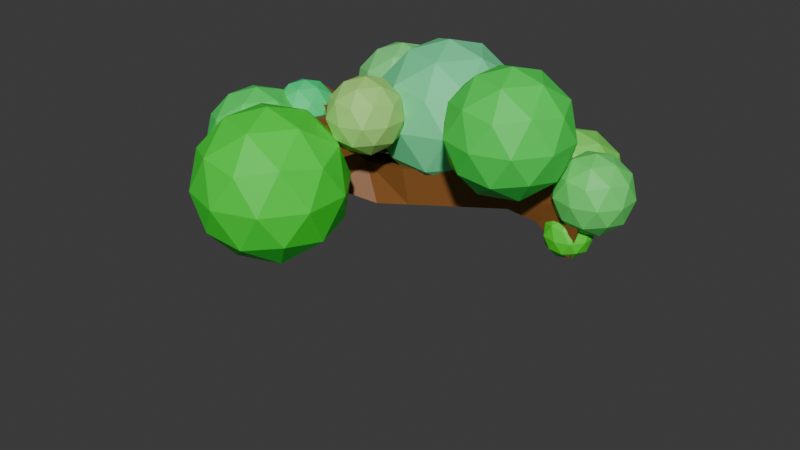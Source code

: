 # Source: polytree1.blend  (saved by Blender 4.1.24; exported with 4.5.12 LTS)
import bpy
from mathutils import Matrix  # noqa: F401  (used for matrix-valued properties, if any)

bpy.ops.wm.read_factory_settings(use_empty=True)
scene = bpy.context.scene
scene.name = 'Scene'

# ---- collections
col_collection = bpy.data.collections.new('Collection'); scene.collection.children.link(col_collection)

# ---- materials (node trees are filled in below, after node groups)
mat_material = bpy.data.materials.new('Material')
mat_material.alpha_threshold = 0.0
mat_material.use_transparent_shadow = False
mat_material.roughness = 0.5
mat_material.line_color = (0.0, 0.0, 0.0, 1.0)
mat_material_003 = bpy.data.materials.new('Material.003')
mat_material_003.use_transparent_shadow = False
mat_material_001 = bpy.data.materials.new('Material.001')
mat_material_001.use_transparent_shadow = False
mat_material_002 = bpy.data.materials.new('Material.002')
mat_material_002.use_transparent_shadow = False
mat_material_006 = bpy.data.materials.new('Material.006')
mat_material_006.use_transparent_shadow = False
mat_material_004 = bpy.data.materials.new('Material.004')
mat_material_004.use_transparent_shadow = False
mat_material_005 = bpy.data.materials.new('Material.005')
mat_material_005.use_transparent_shadow = False
mat_material_009 = bpy.data.materials.new('Material.009')
mat_material_009.use_transparent_shadow = False
mat_material_010 = bpy.data.materials.new('Material.010')
mat_material_010.use_transparent_shadow = False
mat_material_008 = bpy.data.materials.new('Material.008')
mat_material_008.use_transparent_shadow = False
mat_material_007 = bpy.data.materials.new('Material.007')
mat_material_007.use_transparent_shadow = False

# ---- material node trees
mat_material.use_nodes = True; mat_material.node_tree.nodes.clear()
_N = mat_material.node_tree.nodes; _L = mat_material.node_tree.links
n0 = _N.new('ShaderNodeOutputMaterial'); n0.name = 'Material Output'; n0.location = (300, 300)
n1 = _N.new('ShaderNodeBsdfPrincipled'); n1.name = 'Principled BSDF'; n1.location = (10, 300)
n1.inputs[0].default_value = (0.2468, 0.09294, 0.02115, 1.0)
n1.inputs[3].default_value = 1.45
_L.new(n1.outputs[0], n0.inputs[0])
n0.is_active_output = True
mat_material_003.use_nodes = True; mat_material_003.node_tree.nodes.clear()
_N = mat_material_003.node_tree.nodes; _L = mat_material_003.node_tree.links
n0 = _N.new('ShaderNodeBsdfPrincipled'); n0.name = 'Principled BSDF'; n0.location = (10, 300)
n0.inputs[0].default_value = (0.058, 0.8004, 0.1247, 1.0)
n1 = _N.new('ShaderNodeOutputMaterial'); n1.name = 'Material Output'; n1.location = (300, 300)
_L.new(n0.outputs[0], n1.inputs[0])
n1.is_active_output = True
mat_material_001.use_nodes = True; mat_material_001.node_tree.nodes.clear()
_N = mat_material_001.node_tree.nodes; _L = mat_material_001.node_tree.links
n0 = _N.new('ShaderNodeBsdfPrincipled'); n0.name = 'Principled BSDF'; n0.location = (10, 300)
n0.inputs[0].default_value = (0.03362, 0.8004, 0.03819, 1.0)
n1 = _N.new('ShaderNodeOutputMaterial'); n1.name = 'Material Output'; n1.location = (300, 300)
_L.new(n0.outputs[0], n1.inputs[0])
n1.is_active_output = True
mat_material_002.use_nodes = True; mat_material_002.node_tree.nodes.clear()
_N = mat_material_002.node_tree.nodes; _L = mat_material_002.node_tree.links
n0 = _N.new('ShaderNodeBsdfPrincipled'); n0.name = 'Principled BSDF'; n0.location = (10, 300)
n0.inputs[0].default_value = (0.3975, 0.8005, 0.1915, 1.0)
n1 = _N.new('ShaderNodeOutputMaterial'); n1.name = 'Material Output'; n1.location = (300, 300)
_L.new(n0.outputs[0], n1.inputs[0])
n1.is_active_output = True
mat_material_006.use_nodes = True; mat_material_006.node_tree.nodes.clear()
_N = mat_material_006.node_tree.nodes; _L = mat_material_006.node_tree.links
n0 = _N.new('ShaderNodeBsdfPrincipled'); n0.name = 'Principled BSDF'; n0.location = (10, 300)
n0.inputs[0].default_value = (0.1495, 0.8003, 0.3514, 1.0)
n1 = _N.new('ShaderNodeOutputMaterial'); n1.name = 'Material Output'; n1.location = (300, 300)
_L.new(n0.outputs[0], n1.inputs[0])
n1.is_active_output = True
mat_material_004.use_nodes = True; mat_material_004.node_tree.nodes.clear()
_N = mat_material_004.node_tree.nodes; _L = mat_material_004.node_tree.links
n0 = _N.new('ShaderNodeBsdfPrincipled'); n0.name = 'Principled BSDF'; n0.location = (10, 300)
n0.inputs[0].default_value = (0.01733, 0.8004, 0.2293, 1.0)
n1 = _N.new('ShaderNodeOutputMaterial'); n1.name = 'Material Output'; n1.location = (300, 300)
_L.new(n0.outputs[0], n1.inputs[0])
n1.is_active_output = True
mat_material_005.use_nodes = True; mat_material_005.node_tree.nodes.clear()
_N = mat_material_005.node_tree.nodes; _L = mat_material_005.node_tree.links
n0 = _N.new('ShaderNodeBsdfPrincipled'); n0.name = 'Principled BSDF'; n0.location = (10, 300)
n0.inputs[0].default_value = (0.1979, 0.8006, 0.229, 1.0)
n1 = _N.new('ShaderNodeOutputMaterial'); n1.name = 'Material Output'; n1.location = (300, 300)
_L.new(n0.outputs[0], n1.inputs[0])
n1.is_active_output = True
mat_material_009.use_nodes = True; mat_material_009.node_tree.nodes.clear()
_N = mat_material_009.node_tree.nodes; _L = mat_material_009.node_tree.links
n0 = _N.new('ShaderNodeBsdfPrincipled'); n0.name = 'Principled BSDF'; n0.location = (10, 300)
n0.inputs[0].default_value = (0.2034, 0.8004, 0.109, 1.0)
n1 = _N.new('ShaderNodeOutputMaterial'); n1.name = 'Material Output'; n1.location = (300, 300)
_L.new(n0.outputs[0], n1.inputs[0])
n1.is_active_output = True
mat_material_010.use_nodes = True; mat_material_010.node_tree.nodes.clear()
_N = mat_material_010.node_tree.nodes; _L = mat_material_010.node_tree.links
n0 = _N.new('ShaderNodeBsdfPrincipled'); n0.name = 'Principled BSDF'; n0.location = (10, 300)
n0.inputs[0].default_value = (0.07784, 0.8002, 0.03319, 1.0)
n1 = _N.new('ShaderNodeOutputMaterial'); n1.name = 'Material Output'; n1.location = (300, 300)
_L.new(n0.outputs[0], n1.inputs[0])
n1.is_active_output = True
mat_material_008.use_nodes = True; mat_material_008.node_tree.nodes.clear()
_N = mat_material_008.node_tree.nodes; _L = mat_material_008.node_tree.links
n0 = _N.new('ShaderNodeBsdfPrincipled'); n0.name = 'Principled BSDF'; n0.location = (10, 300)
n0.inputs[0].default_value = (0.1346, 0.8002, 0.1534, 1.0)
n1 = _N.new('ShaderNodeOutputMaterial'); n1.name = 'Material Output'; n1.location = (300, 300)
_L.new(n0.outputs[0], n1.inputs[0])
n1.is_active_output = True
mat_material_007.use_nodes = True; mat_material_007.node_tree.nodes.clear()
_N = mat_material_007.node_tree.nodes; _L = mat_material_007.node_tree.links
n0 = _N.new('ShaderNodeBsdfPrincipled'); n0.name = 'Principled BSDF'; n0.location = (10, 300)
n0.inputs[0].default_value = (0.0487, 0.8005, 0.08411, 1.0)
n1 = _N.new('ShaderNodeOutputMaterial'); n1.name = 'Material Output'; n1.location = (300, 300)
_L.new(n0.outputs[0], n1.inputs[0])
n1.is_active_output = True

# ---- world
world_world = bpy.data.worlds.new('World'); scene.world = world_world
world_world.use_nodes = True; world_world.node_tree.nodes.clear()
_N = world_world.node_tree.nodes; _L = world_world.node_tree.links
n0 = _N.new('ShaderNodeOutputWorld'); n0.name = 'World Output'; n0.location = (300, 300)
n1 = _N.new('ShaderNodeBackground'); n1.name = 'Background'; n1.location = (10, 300)
n1.inputs[0].default_value = (0.05088, 0.05088, 0.05088, 1.0)
_L.new(n1.outputs[0], n0.inputs[0])
n0.is_active_output = True
world_world.color = (0.05088, 0.05088, 0.05088)
world_world.use_sun_shadow = False
world_world.sun_shadow_jitter_overblur = 0.0

# ---- meshes
me_cube = bpy.data.meshes.new('Cube')
me_cube.from_pydata([(0.559, 0.0, 0.0), (1.241, 1.114, 2.667), (0.7147, 1.209, 3.097), (-2.036, 0.936, 3.116), (-1.903, 0.5226, 2.66), (-0.908, 0.5179, 1.91), (-0.7185, -0.1151, 1.067), (0.559, 0.0, 0.0), (1.316, 1.125, 2.651), (0.6037, 1.696, 2.932), (1.44, 1.176, 3.027), (0.7109, 1.061, 3.45), (-2.126, 0.004132, 3.237), (-0.9514, 1.127, 3.408), (-2.315, 1.897, 3.157), (-2.89, 0.6599, 3.453), (-1.994, -0.4375, 3.27), (-1.265, 0.1182, 3.696), (-3.266, 0.1014, 3.005)], [(3, 15), (3, 14), (3, 13), (4, 12), (2, 11), (2, 10), (2, 9), (1, 8), (2, 1), (4, 2), (4, 3), (5, 4), (6, 5), (7, 6), (0, 7), (12, 16), (12, 17), (12, 18)], [])
_uv = me_cube.uv_layers.new(name='UVMap')
_uv.uv.foreach_set('vector', [])
me_cube.materials.append(mat_material)
me_cube.use_mirror_vertex_groups = False
me_cube.update()
me_icosphere = bpy.data.meshes.new('Icosphere')
me_icosphere.from_pydata([(0.0, 0.0, -0.72), (0.521, -0.3785, -0.322), (-0.199, -0.6125, -0.322), (-0.644, 0.0, -0.322), (-0.199, 0.6125, -0.322), (0.521, 0.3785, -0.322), (0.199, -0.6125, 0.322), (-0.521, -0.3785, 0.322), (-0.521, 0.3785, 0.322), (0.199, 0.6125, 0.322), (0.644, 0.0, 0.322), (0.0, 0.0, 0.72), (-0.117, -0.36, -0.6125), (0.3062, -0.2225, -0.6125), (0.1893, -0.5825, -0.3785), (0.6125, 0.0, -0.3785), (0.3062, 0.2225, -0.6125), (-0.3785, 0.0, -0.6125), (-0.4955, -0.36, -0.3785), (-0.117, 0.36, -0.6125), (-0.4955, 0.36, -0.3785), (0.1893, 0.5825, -0.3785), (0.6848, -0.2225, 0.0), (0.6848, 0.2225, 0.0), (0.0, -0.72, 0.0), (0.4232, -0.5825, 0.0), (-0.6848, -0.2225, 0.0), (-0.4232, -0.5825, 0.0), (-0.4232, 0.5825, 0.0), (-0.6848, 0.2225, 0.0), (0.4232, 0.5825, 0.0), (0.0, 0.72, 0.0), (0.4955, -0.36, 0.3785), (-0.1893, -0.5825, 0.3785), (-0.6125, 0.0, 0.3785), (-0.1893, 0.5825, 0.3785), (0.4955, 0.36, 0.3785), (0.117, -0.36, 0.6125), (0.3785, 0.0, 0.6125), (-0.3062, -0.2225, 0.6125), (-0.3062, 0.2225, 0.6125), (0.117, 0.36, 0.6125)], [], [(0, 13, 12), (1, 13, 15), (0, 12, 17), (0, 17, 19), (0, 19, 16), (1, 15, 22), (2, 14, 24), (3, 18, 26), (4, 20, 28), (5, 21, 30), (1, 22, 25), (2, 24, 27), (3, 26, 29), (4, 28, 31), (5, 30, 23), (6, 32, 37), (7, 33, 39), (8, 34, 40), (9, 35, 41), (10, 36, 38), (38, 41, 11), (38, 36, 41), (36, 9, 41), (41, 40, 11), (41, 35, 40), (35, 8, 40), (40, 39, 11), (40, 34, 39), (34, 7, 39), (39, 37, 11), (39, 33, 37), (33, 6, 37), (37, 38, 11), (37, 32, 38), (32, 10, 38), (23, 36, 10), (23, 30, 36), (30, 9, 36), (31, 35, 9), (31, 28, 35), (28, 8, 35), (29, 34, 8), (29, 26, 34), (26, 7, 34), (27, 33, 7), (27, 24, 33), (24, 6, 33), (25, 32, 6), (25, 22, 32), (22, 10, 32), (30, 31, 9), (30, 21, 31), (21, 4, 31), (28, 29, 8), (28, 20, 29), (20, 3, 29), (26, 27, 7), (26, 18, 27), (18, 2, 27), (24, 25, 6), (24, 14, 25), (14, 1, 25), (22, 23, 10), (22, 15, 23), (15, 5, 23), (16, 21, 5), (16, 19, 21), (19, 4, 21), (19, 20, 4), (19, 17, 20), (17, 3, 20), (17, 18, 3), (17, 12, 18), (12, 2, 18), (15, 16, 5), (15, 13, 16), (13, 0, 16), (12, 14, 2), (12, 13, 14), (13, 1, 14)])
_uv = me_icosphere.uv_layers.new(name='UVMap')
_uv.uv.foreach_set('vector', [0.1818, 0.0, 0.2273, 0.07873, 0.1364, 0.07873, 0.2727, 0.1575, 0.3182, 0.07873, 0.3636, 0.1575, 0.9091, 0.0, 0.9545, 0.07873, 0.8636, 0.07873, 0.7273, 0.0, 0.7727, 0.07873, 0.6818, 0.07873, 0.5455, 0.0, 0.5909, 0.07873, 0.5, 0.07873, 0.2727, 0.1575, 0.3636, 0.1575, 0.3182, 0.2362, 0.09091, 0.1575, 0.1818, 0.1575, 0.1364, 0.2362, 0.8182, 0.1575, 0.9091, 0.1575, 0.8636, 0.2362, 0.6364, 0.1575, 0.7273, 0.1575, 0.6818, 0.2362, 0.4545, 0.1575, 0.5455, 0.1575, 0.5, 0.2362, 0.2727, 0.1575, 0.3182, 0.2362, 0.2273, 0.2362, 0.09091, 0.1575, 0.1364, 0.2362, 0.04546, 0.2362, 0.8182, 0.1575, 0.8636, 0.2362, 0.7727, 0.2362, 0.6364, 0.1575, 0.6818, 0.2362, 0.5909, 0.2362, 0.4545, 0.1575, 0.5, 0.2362, 0.4091, 0.2362, 0.1818, 0.3149, 0.2727, 0.3149, 0.2273, 0.3937, 0.0, 0.3149, 0.09091, 0.3149, 0.04546, 0.3937, 0.7273, 0.3149, 0.8182, 0.3149, 0.7727, 0.3937, 0.5455, 0.3149, 0.6364, 0.3149, 0.5909, 0.3937, 0.3636, 0.3149, 0.4545, 0.3149, 0.4091, 0.3937, 0.4091, 0.3937, 0.5, 0.3937, 0.4545, 0.4724, 0.4091, 0.3937, 0.4545, 0.3149, 0.5, 0.3937, 0.4545, 0.3149, 0.5455, 0.3149, 0.5, 0.3937, 0.5909, 0.3937, 0.6818, 0.3937, 0.6364, 0.4724, 0.5909, 0.3937, 0.6364, 0.3149, 0.6818, 0.3937, 0.6364, 0.3149, 0.7273, 0.3149, 0.6818, 0.3937, 0.7727, 0.3937, 0.8636, 0.3937, 0.8182, 0.4724, 0.7727, 0.3937, 0.8182, 0.3149, 0.8636, 0.3937, 0.8182, 0.3149, 0.9091, 0.3149, 0.8636, 0.3937, 0.04546, 0.3937, 0.1364, 0.3937, 0.09091, 0.4724, 0.04546, 0.3937, 0.09091, 0.3149, 0.1364, 0.3937, 0.09091, 0.3149, 0.1818, 0.3149, 0.1364, 0.3937, 0.2273, 0.3937, 0.3182, 0.3937, 0.2727, 0.4724, 0.2273, 0.3937, 0.2727, 0.3149, 0.3182, 0.3937, 0.2727, 0.3149, 0.3636, 0.3149, 0.3182, 0.3937, 0.4091, 0.2362, 0.4545, 0.3149, 0.3636, 0.3149, 0.4091, 0.2362, 0.5, 0.2362, 0.4545, 0.3149, 0.5, 0.2362, 0.5455, 0.3149, 0.4545, 0.3149, 0.5909, 0.2362, 0.6364, 0.3149, 0.5455, 0.3149, 0.5909, 0.2362, 0.6818, 0.2362, 0.6364, 0.3149, 0.6818, 0.2362, 0.7273, 0.3149, 0.6364, 0.3149, 0.7727, 0.2362, 0.8182, 0.3149, 0.7273, 0.3149, 0.7727, 0.2362, 0.8636, 0.2362, 0.8182, 0.3149, 0.8636, 0.2362, 0.9091, 0.3149, 0.8182, 0.3149, 0.04546, 0.2362, 0.09091, 0.3149, 0.0, 0.3149, 0.04546, 0.2362, 0.1364, 0.2362, 0.09091, 0.3149, 0.1364, 0.2362, 0.1818, 0.3149, 0.09091, 0.3149, 0.2273, 0.2362, 0.2727, 0.3149, 0.1818, 0.3149, 0.2273, 0.2362, 0.3182, 0.2362, 0.2727, 0.3149, 0.3182, 0.2362, 0.3636, 0.3149, 0.2727, 0.3149, 0.5, 0.2362, 0.5909, 0.2362, 0.5455, 0.3149, 0.5, 0.2362, 0.5455, 0.1575, 0.5909, 0.2362, 0.5455, 0.1575, 0.6364, 0.1575, 0.5909, 0.2362, 0.6818, 0.2362, 0.7727, 0.2362, 0.7273, 0.3149, 0.6818, 0.2362, 0.7273, 0.1575, 0.7727, 0.2362, 0.7273, 0.1575, 0.8182, 0.1575, 0.7727, 0.2362, 0.8636, 0.2362, 0.9545, 0.2362, 0.9091, 0.3149, 0.8636, 0.2362, 0.9091, 0.1575, 0.9545, 0.2362, 0.9091, 0.1575, 1.0, 0.1575, 0.9545, 0.2362, 0.1364, 0.2362, 0.2273, 0.2362, 0.1818, 0.3149, 0.1364, 0.2362, 0.1818, 0.1575, 0.2273, 0.2362, 0.1818, 0.1575, 0.2727, 0.1575, 0.2273, 0.2362, 0.3182, 0.2362, 0.4091, 0.2362, 0.3636, 0.3149, 0.3182, 0.2362, 0.3636, 0.1575, 0.4091, 0.2362, 0.3636, 0.1575, 0.4545, 0.1575, 0.4091, 0.2362, 0.5, 0.07873, 0.5455, 0.1575, 0.4545, 0.1575, 0.5, 0.07873, 0.5909, 0.07873, 0.5455, 0.1575, 0.5909, 0.07873, 0.6364, 0.1575, 0.5455, 0.1575, 0.6818, 0.07873, 0.7273, 0.1575, 0.6364, 0.1575, 0.6818, 0.07873, 0.7727, 0.07873, 0.7273, 0.1575, 0.7727, 0.07873, 0.8182, 0.1575, 0.7273, 0.1575, 0.8636, 0.07873, 0.9091, 0.1575, 0.8182, 0.1575, 0.8636, 0.07873, 0.9545, 0.07873, 0.9091, 0.1575, 0.9545, 0.07873, 1.0, 0.1575, 0.9091, 0.1575, 0.3636, 0.1575, 0.4091, 0.07873, 0.4545, 0.1575, 0.3636, 0.1575, 0.3182, 0.07873, 0.4091, 0.07873, 0.3182, 0.07873, 0.3636, 0.0, 0.4091, 0.07873, 0.1364, 0.07873, 0.1818, 0.1575, 0.09091, 0.1575, 0.1364, 0.07873, 0.2273, 0.07873, 0.1818, 0.1575, 0.2273, 0.07873, 0.2727, 0.1575, 0.1818, 0.1575])
me_icosphere.materials.append(mat_material_003)
me_icosphere.update()
me_icosphere_001 = bpy.data.meshes.new('Icosphere.001')
me_icosphere_001.from_pydata([(0.0, 0.0, -0.72), (0.521, -0.3785, -0.322), (-0.199, -0.6125, -0.322), (-0.644, 0.0, -0.322), (-0.199, 0.6125, -0.322), (0.521, 0.3785, -0.322), (0.199, -0.6125, 0.322), (-0.521, -0.3785, 0.322), (-0.521, 0.3785, 0.322), (0.199, 0.6125, 0.322), (0.644, 0.0, 0.322), (0.0, 0.0, 0.72), (-0.117, -0.36, -0.6125), (0.3062, -0.2225, -0.6125), (0.1893, -0.5825, -0.3785), (0.6125, 0.0, -0.3785), (0.3062, 0.2225, -0.6125), (-0.3785, 0.0, -0.6125), (-0.4955, -0.36, -0.3785), (-0.117, 0.36, -0.6125), (-0.4955, 0.36, -0.3785), (0.1893, 0.5825, -0.3785), (0.6848, -0.2225, 0.0), (0.6848, 0.2225, 0.0), (0.0, -0.72, 0.0), (0.4232, -0.5825, 0.0), (-0.6848, -0.2225, 0.0), (-0.4232, -0.5825, 0.0), (-0.4232, 0.5825, 0.0), (-0.6848, 0.2225, 0.0), (0.4232, 0.5825, 0.0), (0.0, 0.72, 0.0), (0.4955, -0.36, 0.3785), (-0.1893, -0.5825, 0.3785), (-0.6125, 0.0, 0.3785), (-0.1893, 0.5825, 0.3785), (0.4955, 0.36, 0.3785), (0.117, -0.36, 0.6125), (0.3785, 0.0, 0.6125), (-0.3062, -0.2225, 0.6125), (-0.3062, 0.2225, 0.6125), (0.117, 0.36, 0.6125)], [], [(0, 13, 12), (1, 13, 15), (0, 12, 17), (0, 17, 19), (0, 19, 16), (1, 15, 22), (2, 14, 24), (3, 18, 26), (4, 20, 28), (5, 21, 30), (1, 22, 25), (2, 24, 27), (3, 26, 29), (4, 28, 31), (5, 30, 23), (6, 32, 37), (7, 33, 39), (8, 34, 40), (9, 35, 41), (10, 36, 38), (38, 41, 11), (38, 36, 41), (36, 9, 41), (41, 40, 11), (41, 35, 40), (35, 8, 40), (40, 39, 11), (40, 34, 39), (34, 7, 39), (39, 37, 11), (39, 33, 37), (33, 6, 37), (37, 38, 11), (37, 32, 38), (32, 10, 38), (23, 36, 10), (23, 30, 36), (30, 9, 36), (31, 35, 9), (31, 28, 35), (28, 8, 35), (29, 34, 8), (29, 26, 34), (26, 7, 34), (27, 33, 7), (27, 24, 33), (24, 6, 33), (25, 32, 6), (25, 22, 32), (22, 10, 32), (30, 31, 9), (30, 21, 31), (21, 4, 31), (28, 29, 8), (28, 20, 29), (20, 3, 29), (26, 27, 7), (26, 18, 27), (18, 2, 27), (24, 25, 6), (24, 14, 25), (14, 1, 25), (22, 23, 10), (22, 15, 23), (15, 5, 23), (16, 21, 5), (16, 19, 21), (19, 4, 21), (19, 20, 4), (19, 17, 20), (17, 3, 20), (17, 18, 3), (17, 12, 18), (12, 2, 18), (15, 16, 5), (15, 13, 16), (13, 0, 16), (12, 14, 2), (12, 13, 14), (13, 1, 14)])
_uv = me_icosphere_001.uv_layers.new(name='UVMap')
_uv.uv.foreach_set('vector', [0.1818, 0.0, 0.2273, 0.07873, 0.1364, 0.07873, 0.2727, 0.1575, 0.3182, 0.07873, 0.3636, 0.1575, 0.9091, 0.0, 0.9545, 0.07873, 0.8636, 0.07873, 0.7273, 0.0, 0.7727, 0.07873, 0.6818, 0.07873, 0.5455, 0.0, 0.5909, 0.07873, 0.5, 0.07873, 0.2727, 0.1575, 0.3636, 0.1575, 0.3182, 0.2362, 0.09091, 0.1575, 0.1818, 0.1575, 0.1364, 0.2362, 0.8182, 0.1575, 0.9091, 0.1575, 0.8636, 0.2362, 0.6364, 0.1575, 0.7273, 0.1575, 0.6818, 0.2362, 0.4545, 0.1575, 0.5455, 0.1575, 0.5, 0.2362, 0.2727, 0.1575, 0.3182, 0.2362, 0.2273, 0.2362, 0.09091, 0.1575, 0.1364, 0.2362, 0.04546, 0.2362, 0.8182, 0.1575, 0.8636, 0.2362, 0.7727, 0.2362, 0.6364, 0.1575, 0.6818, 0.2362, 0.5909, 0.2362, 0.4545, 0.1575, 0.5, 0.2362, 0.4091, 0.2362, 0.1818, 0.3149, 0.2727, 0.3149, 0.2273, 0.3937, 0.0, 0.3149, 0.09091, 0.3149, 0.04546, 0.3937, 0.7273, 0.3149, 0.8182, 0.3149, 0.7727, 0.3937, 0.5455, 0.3149, 0.6364, 0.3149, 0.5909, 0.3937, 0.3636, 0.3149, 0.4545, 0.3149, 0.4091, 0.3937, 0.4091, 0.3937, 0.5, 0.3937, 0.4545, 0.4724, 0.4091, 0.3937, 0.4545, 0.3149, 0.5, 0.3937, 0.4545, 0.3149, 0.5455, 0.3149, 0.5, 0.3937, 0.5909, 0.3937, 0.6818, 0.3937, 0.6364, 0.4724, 0.5909, 0.3937, 0.6364, 0.3149, 0.6818, 0.3937, 0.6364, 0.3149, 0.7273, 0.3149, 0.6818, 0.3937, 0.7727, 0.3937, 0.8636, 0.3937, 0.8182, 0.4724, 0.7727, 0.3937, 0.8182, 0.3149, 0.8636, 0.3937, 0.8182, 0.3149, 0.9091, 0.3149, 0.8636, 0.3937, 0.04546, 0.3937, 0.1364, 0.3937, 0.09091, 0.4724, 0.04546, 0.3937, 0.09091, 0.3149, 0.1364, 0.3937, 0.09091, 0.3149, 0.1818, 0.3149, 0.1364, 0.3937, 0.2273, 0.3937, 0.3182, 0.3937, 0.2727, 0.4724, 0.2273, 0.3937, 0.2727, 0.3149, 0.3182, 0.3937, 0.2727, 0.3149, 0.3636, 0.3149, 0.3182, 0.3937, 0.4091, 0.2362, 0.4545, 0.3149, 0.3636, 0.3149, 0.4091, 0.2362, 0.5, 0.2362, 0.4545, 0.3149, 0.5, 0.2362, 0.5455, 0.3149, 0.4545, 0.3149, 0.5909, 0.2362, 0.6364, 0.3149, 0.5455, 0.3149, 0.5909, 0.2362, 0.6818, 0.2362, 0.6364, 0.3149, 0.6818, 0.2362, 0.7273, 0.3149, 0.6364, 0.3149, 0.7727, 0.2362, 0.8182, 0.3149, 0.7273, 0.3149, 0.7727, 0.2362, 0.8636, 0.2362, 0.8182, 0.3149, 0.8636, 0.2362, 0.9091, 0.3149, 0.8182, 0.3149, 0.04546, 0.2362, 0.09091, 0.3149, 0.0, 0.3149, 0.04546, 0.2362, 0.1364, 0.2362, 0.09091, 0.3149, 0.1364, 0.2362, 0.1818, 0.3149, 0.09091, 0.3149, 0.2273, 0.2362, 0.2727, 0.3149, 0.1818, 0.3149, 0.2273, 0.2362, 0.3182, 0.2362, 0.2727, 0.3149, 0.3182, 0.2362, 0.3636, 0.3149, 0.2727, 0.3149, 0.5, 0.2362, 0.5909, 0.2362, 0.5455, 0.3149, 0.5, 0.2362, 0.5455, 0.1575, 0.5909, 0.2362, 0.5455, 0.1575, 0.6364, 0.1575, 0.5909, 0.2362, 0.6818, 0.2362, 0.7727, 0.2362, 0.7273, 0.3149, 0.6818, 0.2362, 0.7273, 0.1575, 0.7727, 0.2362, 0.7273, 0.1575, 0.8182, 0.1575, 0.7727, 0.2362, 0.8636, 0.2362, 0.9545, 0.2362, 0.9091, 0.3149, 0.8636, 0.2362, 0.9091, 0.1575, 0.9545, 0.2362, 0.9091, 0.1575, 1.0, 0.1575, 0.9545, 0.2362, 0.1364, 0.2362, 0.2273, 0.2362, 0.1818, 0.3149, 0.1364, 0.2362, 0.1818, 0.1575, 0.2273, 0.2362, 0.1818, 0.1575, 0.2727, 0.1575, 0.2273, 0.2362, 0.3182, 0.2362, 0.4091, 0.2362, 0.3636, 0.3149, 0.3182, 0.2362, 0.3636, 0.1575, 0.4091, 0.2362, 0.3636, 0.1575, 0.4545, 0.1575, 0.4091, 0.2362, 0.5, 0.07873, 0.5455, 0.1575, 0.4545, 0.1575, 0.5, 0.07873, 0.5909, 0.07873, 0.5455, 0.1575, 0.5909, 0.07873, 0.6364, 0.1575, 0.5455, 0.1575, 0.6818, 0.07873, 0.7273, 0.1575, 0.6364, 0.1575, 0.6818, 0.07873, 0.7727, 0.07873, 0.7273, 0.1575, 0.7727, 0.07873, 0.8182, 0.1575, 0.7273, 0.1575, 0.8636, 0.07873, 0.9091, 0.1575, 0.8182, 0.1575, 0.8636, 0.07873, 0.9545, 0.07873, 0.9091, 0.1575, 0.9545, 0.07873, 1.0, 0.1575, 0.9091, 0.1575, 0.3636, 0.1575, 0.4091, 0.07873, 0.4545, 0.1575, 0.3636, 0.1575, 0.3182, 0.07873, 0.4091, 0.07873, 0.3182, 0.07873, 0.3636, 0.0, 0.4091, 0.07873, 0.1364, 0.07873, 0.1818, 0.1575, 0.09091, 0.1575, 0.1364, 0.07873, 0.2273, 0.07873, 0.1818, 0.1575, 0.2273, 0.07873, 0.2727, 0.1575, 0.1818, 0.1575])
me_icosphere_001.materials.append(mat_material_001)
me_icosphere_001.update()
me_icosphere_002 = bpy.data.meshes.new('Icosphere.002')
me_icosphere_002.from_pydata([(0.0, 0.0, -0.72), (0.521, -0.3785, -0.322), (-0.199, -0.6125, -0.322), (-0.644, 0.0, -0.322), (-0.199, 0.6125, -0.322), (0.521, 0.3785, -0.322), (0.199, -0.6125, 0.322), (-0.521, -0.3785, 0.322), (-0.521, 0.3785, 0.322), (0.199, 0.6125, 0.322), (0.644, 0.0, 0.322), (0.0, 0.0, 0.72), (-0.117, -0.36, -0.6125), (0.3062, -0.2225, -0.6125), (0.1893, -0.5825, -0.3785), (0.6125, 0.0, -0.3785), (0.3062, 0.2225, -0.6125), (-0.3785, 0.0, -0.6125), (-0.4955, -0.36, -0.3785), (-0.117, 0.36, -0.6125), (-0.4955, 0.36, -0.3785), (0.1893, 0.5825, -0.3785), (0.6848, -0.2225, 0.0), (0.6848, 0.2225, 0.0), (0.0, -0.72, 0.0), (0.4232, -0.5825, 0.0), (-0.6848, -0.2225, 0.0), (-0.4232, -0.5825, 0.0), (-0.4232, 0.5825, 0.0), (-0.6848, 0.2225, 0.0), (0.4232, 0.5825, 0.0), (0.0, 0.72, 0.0), (0.4955, -0.36, 0.3785), (-0.1893, -0.5825, 0.3785), (-0.6125, 0.0, 0.3785), (-0.1893, 0.5825, 0.3785), (0.4955, 0.36, 0.3785), (0.117, -0.36, 0.6125), (0.3785, 0.0, 0.6125), (-0.3062, -0.2225, 0.6125), (-0.3062, 0.2225, 0.6125), (0.117, 0.36, 0.6125)], [], [(0, 13, 12), (1, 13, 15), (0, 12, 17), (0, 17, 19), (0, 19, 16), (1, 15, 22), (2, 14, 24), (3, 18, 26), (4, 20, 28), (5, 21, 30), (1, 22, 25), (2, 24, 27), (3, 26, 29), (4, 28, 31), (5, 30, 23), (6, 32, 37), (7, 33, 39), (8, 34, 40), (9, 35, 41), (10, 36, 38), (38, 41, 11), (38, 36, 41), (36, 9, 41), (41, 40, 11), (41, 35, 40), (35, 8, 40), (40, 39, 11), (40, 34, 39), (34, 7, 39), (39, 37, 11), (39, 33, 37), (33, 6, 37), (37, 38, 11), (37, 32, 38), (32, 10, 38), (23, 36, 10), (23, 30, 36), (30, 9, 36), (31, 35, 9), (31, 28, 35), (28, 8, 35), (29, 34, 8), (29, 26, 34), (26, 7, 34), (27, 33, 7), (27, 24, 33), (24, 6, 33), (25, 32, 6), (25, 22, 32), (22, 10, 32), (30, 31, 9), (30, 21, 31), (21, 4, 31), (28, 29, 8), (28, 20, 29), (20, 3, 29), (26, 27, 7), (26, 18, 27), (18, 2, 27), (24, 25, 6), (24, 14, 25), (14, 1, 25), (22, 23, 10), (22, 15, 23), (15, 5, 23), (16, 21, 5), (16, 19, 21), (19, 4, 21), (19, 20, 4), (19, 17, 20), (17, 3, 20), (17, 18, 3), (17, 12, 18), (12, 2, 18), (15, 16, 5), (15, 13, 16), (13, 0, 16), (12, 14, 2), (12, 13, 14), (13, 1, 14)])
_uv = me_icosphere_002.uv_layers.new(name='UVMap')
_uv.uv.foreach_set('vector', [0.1818, 0.0, 0.2273, 0.07873, 0.1364, 0.07873, 0.2727, 0.1575, 0.3182, 0.07873, 0.3636, 0.1575, 0.9091, 0.0, 0.9545, 0.07873, 0.8636, 0.07873, 0.7273, 0.0, 0.7727, 0.07873, 0.6818, 0.07873, 0.5455, 0.0, 0.5909, 0.07873, 0.5, 0.07873, 0.2727, 0.1575, 0.3636, 0.1575, 0.3182, 0.2362, 0.09091, 0.1575, 0.1818, 0.1575, 0.1364, 0.2362, 0.8182, 0.1575, 0.9091, 0.1575, 0.8636, 0.2362, 0.6364, 0.1575, 0.7273, 0.1575, 0.6818, 0.2362, 0.4545, 0.1575, 0.5455, 0.1575, 0.5, 0.2362, 0.2727, 0.1575, 0.3182, 0.2362, 0.2273, 0.2362, 0.09091, 0.1575, 0.1364, 0.2362, 0.04546, 0.2362, 0.8182, 0.1575, 0.8636, 0.2362, 0.7727, 0.2362, 0.6364, 0.1575, 0.6818, 0.2362, 0.5909, 0.2362, 0.4545, 0.1575, 0.5, 0.2362, 0.4091, 0.2362, 0.1818, 0.3149, 0.2727, 0.3149, 0.2273, 0.3937, 0.0, 0.3149, 0.09091, 0.3149, 0.04546, 0.3937, 0.7273, 0.3149, 0.8182, 0.3149, 0.7727, 0.3937, 0.5455, 0.3149, 0.6364, 0.3149, 0.5909, 0.3937, 0.3636, 0.3149, 0.4545, 0.3149, 0.4091, 0.3937, 0.4091, 0.3937, 0.5, 0.3937, 0.4545, 0.4724, 0.4091, 0.3937, 0.4545, 0.3149, 0.5, 0.3937, 0.4545, 0.3149, 0.5455, 0.3149, 0.5, 0.3937, 0.5909, 0.3937, 0.6818, 0.3937, 0.6364, 0.4724, 0.5909, 0.3937, 0.6364, 0.3149, 0.6818, 0.3937, 0.6364, 0.3149, 0.7273, 0.3149, 0.6818, 0.3937, 0.7727, 0.3937, 0.8636, 0.3937, 0.8182, 0.4724, 0.7727, 0.3937, 0.8182, 0.3149, 0.8636, 0.3937, 0.8182, 0.3149, 0.9091, 0.3149, 0.8636, 0.3937, 0.04546, 0.3937, 0.1364, 0.3937, 0.09091, 0.4724, 0.04546, 0.3937, 0.09091, 0.3149, 0.1364, 0.3937, 0.09091, 0.3149, 0.1818, 0.3149, 0.1364, 0.3937, 0.2273, 0.3937, 0.3182, 0.3937, 0.2727, 0.4724, 0.2273, 0.3937, 0.2727, 0.3149, 0.3182, 0.3937, 0.2727, 0.3149, 0.3636, 0.3149, 0.3182, 0.3937, 0.4091, 0.2362, 0.4545, 0.3149, 0.3636, 0.3149, 0.4091, 0.2362, 0.5, 0.2362, 0.4545, 0.3149, 0.5, 0.2362, 0.5455, 0.3149, 0.4545, 0.3149, 0.5909, 0.2362, 0.6364, 0.3149, 0.5455, 0.3149, 0.5909, 0.2362, 0.6818, 0.2362, 0.6364, 0.3149, 0.6818, 0.2362, 0.7273, 0.3149, 0.6364, 0.3149, 0.7727, 0.2362, 0.8182, 0.3149, 0.7273, 0.3149, 0.7727, 0.2362, 0.8636, 0.2362, 0.8182, 0.3149, 0.8636, 0.2362, 0.9091, 0.3149, 0.8182, 0.3149, 0.04546, 0.2362, 0.09091, 0.3149, 0.0, 0.3149, 0.04546, 0.2362, 0.1364, 0.2362, 0.09091, 0.3149, 0.1364, 0.2362, 0.1818, 0.3149, 0.09091, 0.3149, 0.2273, 0.2362, 0.2727, 0.3149, 0.1818, 0.3149, 0.2273, 0.2362, 0.3182, 0.2362, 0.2727, 0.3149, 0.3182, 0.2362, 0.3636, 0.3149, 0.2727, 0.3149, 0.5, 0.2362, 0.5909, 0.2362, 0.5455, 0.3149, 0.5, 0.2362, 0.5455, 0.1575, 0.5909, 0.2362, 0.5455, 0.1575, 0.6364, 0.1575, 0.5909, 0.2362, 0.6818, 0.2362, 0.7727, 0.2362, 0.7273, 0.3149, 0.6818, 0.2362, 0.7273, 0.1575, 0.7727, 0.2362, 0.7273, 0.1575, 0.8182, 0.1575, 0.7727, 0.2362, 0.8636, 0.2362, 0.9545, 0.2362, 0.9091, 0.3149, 0.8636, 0.2362, 0.9091, 0.1575, 0.9545, 0.2362, 0.9091, 0.1575, 1.0, 0.1575, 0.9545, 0.2362, 0.1364, 0.2362, 0.2273, 0.2362, 0.1818, 0.3149, 0.1364, 0.2362, 0.1818, 0.1575, 0.2273, 0.2362, 0.1818, 0.1575, 0.2727, 0.1575, 0.2273, 0.2362, 0.3182, 0.2362, 0.4091, 0.2362, 0.3636, 0.3149, 0.3182, 0.2362, 0.3636, 0.1575, 0.4091, 0.2362, 0.3636, 0.1575, 0.4545, 0.1575, 0.4091, 0.2362, 0.5, 0.07873, 0.5455, 0.1575, 0.4545, 0.1575, 0.5, 0.07873, 0.5909, 0.07873, 0.5455, 0.1575, 0.5909, 0.07873, 0.6364, 0.1575, 0.5455, 0.1575, 0.6818, 0.07873, 0.7273, 0.1575, 0.6364, 0.1575, 0.6818, 0.07873, 0.7727, 0.07873, 0.7273, 0.1575, 0.7727, 0.07873, 0.8182, 0.1575, 0.7273, 0.1575, 0.8636, 0.07873, 0.9091, 0.1575, 0.8182, 0.1575, 0.8636, 0.07873, 0.9545, 0.07873, 0.9091, 0.1575, 0.9545, 0.07873, 1.0, 0.1575, 0.9091, 0.1575, 0.3636, 0.1575, 0.4091, 0.07873, 0.4545, 0.1575, 0.3636, 0.1575, 0.3182, 0.07873, 0.4091, 0.07873, 0.3182, 0.07873, 0.3636, 0.0, 0.4091, 0.07873, 0.1364, 0.07873, 0.1818, 0.1575, 0.09091, 0.1575, 0.1364, 0.07873, 0.2273, 0.07873, 0.1818, 0.1575, 0.2273, 0.07873, 0.2727, 0.1575, 0.1818, 0.1575])
me_icosphere_002.materials.append(mat_material_002)
me_icosphere_002.update()
me_icosphere_003 = bpy.data.meshes.new('Icosphere.003')
me_icosphere_003.from_pydata([(0.0, 0.0, -0.72), (0.521, -0.3785, -0.322), (-0.199, -0.6125, -0.322), (-0.644, 0.0, -0.322), (-0.199, 0.6125, -0.322), (0.521, 0.3785, -0.322), (0.199, -0.6125, 0.322), (-0.521, -0.3785, 0.322), (-0.521, 0.3785, 0.322), (0.199, 0.6125, 0.322), (0.644, 0.0, 0.322), (0.0, 0.0, 0.72), (-0.117, -0.36, -0.6125), (0.3062, -0.2225, -0.6125), (0.1893, -0.5825, -0.3785), (0.6125, 0.0, -0.3785), (0.3062, 0.2225, -0.6125), (-0.3785, 0.0, -0.6125), (-0.4955, -0.36, -0.3785), (-0.117, 0.36, -0.6125), (-0.4955, 0.36, -0.3785), (0.1893, 0.5825, -0.3785), (0.6848, -0.2225, 0.0), (0.6848, 0.2225, 0.0), (0.0, -0.72, 0.0), (0.4232, -0.5825, 0.0), (-0.6848, -0.2225, 0.0), (-0.4232, -0.5825, 0.0), (-0.4232, 0.5825, 0.0), (-0.6848, 0.2225, 0.0), (0.4232, 0.5825, 0.0), (0.0, 0.72, 0.0), (0.4955, -0.36, 0.3785), (-0.1893, -0.5825, 0.3785), (-0.6125, 0.0, 0.3785), (-0.1893, 0.5825, 0.3785), (0.4955, 0.36, 0.3785), (0.117, -0.36, 0.6125), (0.3785, 0.0, 0.6125), (-0.3062, -0.2225, 0.6125), (-0.3062, 0.2225, 0.6125), (0.117, 0.36, 0.6125)], [], [(0, 13, 12), (1, 13, 15), (0, 12, 17), (0, 17, 19), (0, 19, 16), (1, 15, 22), (2, 14, 24), (3, 18, 26), (4, 20, 28), (5, 21, 30), (1, 22, 25), (2, 24, 27), (3, 26, 29), (4, 28, 31), (5, 30, 23), (6, 32, 37), (7, 33, 39), (8, 34, 40), (9, 35, 41), (10, 36, 38), (38, 41, 11), (38, 36, 41), (36, 9, 41), (41, 40, 11), (41, 35, 40), (35, 8, 40), (40, 39, 11), (40, 34, 39), (34, 7, 39), (39, 37, 11), (39, 33, 37), (33, 6, 37), (37, 38, 11), (37, 32, 38), (32, 10, 38), (23, 36, 10), (23, 30, 36), (30, 9, 36), (31, 35, 9), (31, 28, 35), (28, 8, 35), (29, 34, 8), (29, 26, 34), (26, 7, 34), (27, 33, 7), (27, 24, 33), (24, 6, 33), (25, 32, 6), (25, 22, 32), (22, 10, 32), (30, 31, 9), (30, 21, 31), (21, 4, 31), (28, 29, 8), (28, 20, 29), (20, 3, 29), (26, 27, 7), (26, 18, 27), (18, 2, 27), (24, 25, 6), (24, 14, 25), (14, 1, 25), (22, 23, 10), (22, 15, 23), (15, 5, 23), (16, 21, 5), (16, 19, 21), (19, 4, 21), (19, 20, 4), (19, 17, 20), (17, 3, 20), (17, 18, 3), (17, 12, 18), (12, 2, 18), (15, 16, 5), (15, 13, 16), (13, 0, 16), (12, 14, 2), (12, 13, 14), (13, 1, 14)])
_uv = me_icosphere_003.uv_layers.new(name='UVMap')
_uv.uv.foreach_set('vector', [0.1818, 0.0, 0.2273, 0.07873, 0.1364, 0.07873, 0.2727, 0.1575, 0.3182, 0.07873, 0.3636, 0.1575, 0.9091, 0.0, 0.9545, 0.07873, 0.8636, 0.07873, 0.7273, 0.0, 0.7727, 0.07873, 0.6818, 0.07873, 0.5455, 0.0, 0.5909, 0.07873, 0.5, 0.07873, 0.2727, 0.1575, 0.3636, 0.1575, 0.3182, 0.2362, 0.09091, 0.1575, 0.1818, 0.1575, 0.1364, 0.2362, 0.8182, 0.1575, 0.9091, 0.1575, 0.8636, 0.2362, 0.6364, 0.1575, 0.7273, 0.1575, 0.6818, 0.2362, 0.4545, 0.1575, 0.5455, 0.1575, 0.5, 0.2362, 0.2727, 0.1575, 0.3182, 0.2362, 0.2273, 0.2362, 0.09091, 0.1575, 0.1364, 0.2362, 0.04546, 0.2362, 0.8182, 0.1575, 0.8636, 0.2362, 0.7727, 0.2362, 0.6364, 0.1575, 0.6818, 0.2362, 0.5909, 0.2362, 0.4545, 0.1575, 0.5, 0.2362, 0.4091, 0.2362, 0.1818, 0.3149, 0.2727, 0.3149, 0.2273, 0.3937, 0.0, 0.3149, 0.09091, 0.3149, 0.04546, 0.3937, 0.7273, 0.3149, 0.8182, 0.3149, 0.7727, 0.3937, 0.5455, 0.3149, 0.6364, 0.3149, 0.5909, 0.3937, 0.3636, 0.3149, 0.4545, 0.3149, 0.4091, 0.3937, 0.4091, 0.3937, 0.5, 0.3937, 0.4545, 0.4724, 0.4091, 0.3937, 0.4545, 0.3149, 0.5, 0.3937, 0.4545, 0.3149, 0.5455, 0.3149, 0.5, 0.3937, 0.5909, 0.3937, 0.6818, 0.3937, 0.6364, 0.4724, 0.5909, 0.3937, 0.6364, 0.3149, 0.6818, 0.3937, 0.6364, 0.3149, 0.7273, 0.3149, 0.6818, 0.3937, 0.7727, 0.3937, 0.8636, 0.3937, 0.8182, 0.4724, 0.7727, 0.3937, 0.8182, 0.3149, 0.8636, 0.3937, 0.8182, 0.3149, 0.9091, 0.3149, 0.8636, 0.3937, 0.04546, 0.3937, 0.1364, 0.3937, 0.09091, 0.4724, 0.04546, 0.3937, 0.09091, 0.3149, 0.1364, 0.3937, 0.09091, 0.3149, 0.1818, 0.3149, 0.1364, 0.3937, 0.2273, 0.3937, 0.3182, 0.3937, 0.2727, 0.4724, 0.2273, 0.3937, 0.2727, 0.3149, 0.3182, 0.3937, 0.2727, 0.3149, 0.3636, 0.3149, 0.3182, 0.3937, 0.4091, 0.2362, 0.4545, 0.3149, 0.3636, 0.3149, 0.4091, 0.2362, 0.5, 0.2362, 0.4545, 0.3149, 0.5, 0.2362, 0.5455, 0.3149, 0.4545, 0.3149, 0.5909, 0.2362, 0.6364, 0.3149, 0.5455, 0.3149, 0.5909, 0.2362, 0.6818, 0.2362, 0.6364, 0.3149, 0.6818, 0.2362, 0.7273, 0.3149, 0.6364, 0.3149, 0.7727, 0.2362, 0.8182, 0.3149, 0.7273, 0.3149, 0.7727, 0.2362, 0.8636, 0.2362, 0.8182, 0.3149, 0.8636, 0.2362, 0.9091, 0.3149, 0.8182, 0.3149, 0.04546, 0.2362, 0.09091, 0.3149, 0.0, 0.3149, 0.04546, 0.2362, 0.1364, 0.2362, 0.09091, 0.3149, 0.1364, 0.2362, 0.1818, 0.3149, 0.09091, 0.3149, 0.2273, 0.2362, 0.2727, 0.3149, 0.1818, 0.3149, 0.2273, 0.2362, 0.3182, 0.2362, 0.2727, 0.3149, 0.3182, 0.2362, 0.3636, 0.3149, 0.2727, 0.3149, 0.5, 0.2362, 0.5909, 0.2362, 0.5455, 0.3149, 0.5, 0.2362, 0.5455, 0.1575, 0.5909, 0.2362, 0.5455, 0.1575, 0.6364, 0.1575, 0.5909, 0.2362, 0.6818, 0.2362, 0.7727, 0.2362, 0.7273, 0.3149, 0.6818, 0.2362, 0.7273, 0.1575, 0.7727, 0.2362, 0.7273, 0.1575, 0.8182, 0.1575, 0.7727, 0.2362, 0.8636, 0.2362, 0.9545, 0.2362, 0.9091, 0.3149, 0.8636, 0.2362, 0.9091, 0.1575, 0.9545, 0.2362, 0.9091, 0.1575, 1.0, 0.1575, 0.9545, 0.2362, 0.1364, 0.2362, 0.2273, 0.2362, 0.1818, 0.3149, 0.1364, 0.2362, 0.1818, 0.1575, 0.2273, 0.2362, 0.1818, 0.1575, 0.2727, 0.1575, 0.2273, 0.2362, 0.3182, 0.2362, 0.4091, 0.2362, 0.3636, 0.3149, 0.3182, 0.2362, 0.3636, 0.1575, 0.4091, 0.2362, 0.3636, 0.1575, 0.4545, 0.1575, 0.4091, 0.2362, 0.5, 0.07873, 0.5455, 0.1575, 0.4545, 0.1575, 0.5, 0.07873, 0.5909, 0.07873, 0.5455, 0.1575, 0.5909, 0.07873, 0.6364, 0.1575, 0.5455, 0.1575, 0.6818, 0.07873, 0.7273, 0.1575, 0.6364, 0.1575, 0.6818, 0.07873, 0.7727, 0.07873, 0.7273, 0.1575, 0.7727, 0.07873, 0.8182, 0.1575, 0.7273, 0.1575, 0.8636, 0.07873, 0.9091, 0.1575, 0.8182, 0.1575, 0.8636, 0.07873, 0.9545, 0.07873, 0.9091, 0.1575, 0.9545, 0.07873, 1.0, 0.1575, 0.9091, 0.1575, 0.3636, 0.1575, 0.4091, 0.07873, 0.4545, 0.1575, 0.3636, 0.1575, 0.3182, 0.07873, 0.4091, 0.07873, 0.3182, 0.07873, 0.3636, 0.0, 0.4091, 0.07873, 0.1364, 0.07873, 0.1818, 0.1575, 0.09091, 0.1575, 0.1364, 0.07873, 0.2273, 0.07873, 0.1818, 0.1575, 0.2273, 0.07873, 0.2727, 0.1575, 0.1818, 0.1575])
me_icosphere_003.materials.append(mat_material_006)
me_icosphere_003.update()
me_icosphere_004 = bpy.data.meshes.new('Icosphere.004')
me_icosphere_004.from_pydata([(0.0, 0.0, -0.72), (0.521, -0.3785, -0.322), (-0.199, -0.6125, -0.322), (-0.644, 0.0, -0.322), (-0.199, 0.6125, -0.322), (0.521, 0.3785, -0.322), (0.199, -0.6125, 0.322), (-0.521, -0.3785, 0.322), (-0.521, 0.3785, 0.322), (0.199, 0.6125, 0.322), (0.644, 0.0, 0.322), (0.0, 0.0, 0.72), (-0.117, -0.36, -0.6125), (0.3062, -0.2225, -0.6125), (0.1893, -0.5825, -0.3785), (0.6125, 0.0, -0.3785), (0.3062, 0.2225, -0.6125), (-0.3785, 0.0, -0.6125), (-0.4955, -0.36, -0.3785), (-0.117, 0.36, -0.6125), (-0.4955, 0.36, -0.3785), (0.1893, 0.5825, -0.3785), (0.6848, -0.2225, 0.0), (0.6848, 0.2225, 0.0), (0.0, -0.72, 0.0), (0.4232, -0.5825, 0.0), (-0.6848, -0.2225, 0.0), (-0.4232, -0.5825, 0.0), (-0.4232, 0.5825, 0.0), (-0.6848, 0.2225, 0.0), (0.4232, 0.5825, 0.0), (0.0, 0.72, 0.0), (0.4955, -0.36, 0.3785), (-0.1893, -0.5825, 0.3785), (-0.6125, 0.0, 0.3785), (-0.1893, 0.5825, 0.3785), (0.4955, 0.36, 0.3785), (0.117, -0.36, 0.6125), (0.3785, 0.0, 0.6125), (-0.3062, -0.2225, 0.6125), (-0.3062, 0.2225, 0.6125), (0.117, 0.36, 0.6125)], [], [(0, 13, 12), (1, 13, 15), (0, 12, 17), (0, 17, 19), (0, 19, 16), (1, 15, 22), (2, 14, 24), (3, 18, 26), (4, 20, 28), (5, 21, 30), (1, 22, 25), (2, 24, 27), (3, 26, 29), (4, 28, 31), (5, 30, 23), (6, 32, 37), (7, 33, 39), (8, 34, 40), (9, 35, 41), (10, 36, 38), (38, 41, 11), (38, 36, 41), (36, 9, 41), (41, 40, 11), (41, 35, 40), (35, 8, 40), (40, 39, 11), (40, 34, 39), (34, 7, 39), (39, 37, 11), (39, 33, 37), (33, 6, 37), (37, 38, 11), (37, 32, 38), (32, 10, 38), (23, 36, 10), (23, 30, 36), (30, 9, 36), (31, 35, 9), (31, 28, 35), (28, 8, 35), (29, 34, 8), (29, 26, 34), (26, 7, 34), (27, 33, 7), (27, 24, 33), (24, 6, 33), (25, 32, 6), (25, 22, 32), (22, 10, 32), (30, 31, 9), (30, 21, 31), (21, 4, 31), (28, 29, 8), (28, 20, 29), (20, 3, 29), (26, 27, 7), (26, 18, 27), (18, 2, 27), (24, 25, 6), (24, 14, 25), (14, 1, 25), (22, 23, 10), (22, 15, 23), (15, 5, 23), (16, 21, 5), (16, 19, 21), (19, 4, 21), (19, 20, 4), (19, 17, 20), (17, 3, 20), (17, 18, 3), (17, 12, 18), (12, 2, 18), (15, 16, 5), (15, 13, 16), (13, 0, 16), (12, 14, 2), (12, 13, 14), (13, 1, 14)])
_uv = me_icosphere_004.uv_layers.new(name='UVMap')
_uv.uv.foreach_set('vector', [0.1818, 0.0, 0.2273, 0.07873, 0.1364, 0.07873, 0.2727, 0.1575, 0.3182, 0.07873, 0.3636, 0.1575, 0.9091, 0.0, 0.9545, 0.07873, 0.8636, 0.07873, 0.7273, 0.0, 0.7727, 0.07873, 0.6818, 0.07873, 0.5455, 0.0, 0.5909, 0.07873, 0.5, 0.07873, 0.2727, 0.1575, 0.3636, 0.1575, 0.3182, 0.2362, 0.09091, 0.1575, 0.1818, 0.1575, 0.1364, 0.2362, 0.8182, 0.1575, 0.9091, 0.1575, 0.8636, 0.2362, 0.6364, 0.1575, 0.7273, 0.1575, 0.6818, 0.2362, 0.4545, 0.1575, 0.5455, 0.1575, 0.5, 0.2362, 0.2727, 0.1575, 0.3182, 0.2362, 0.2273, 0.2362, 0.09091, 0.1575, 0.1364, 0.2362, 0.04546, 0.2362, 0.8182, 0.1575, 0.8636, 0.2362, 0.7727, 0.2362, 0.6364, 0.1575, 0.6818, 0.2362, 0.5909, 0.2362, 0.4545, 0.1575, 0.5, 0.2362, 0.4091, 0.2362, 0.1818, 0.3149, 0.2727, 0.3149, 0.2273, 0.3937, 0.0, 0.3149, 0.09091, 0.3149, 0.04546, 0.3937, 0.7273, 0.3149, 0.8182, 0.3149, 0.7727, 0.3937, 0.5455, 0.3149, 0.6364, 0.3149, 0.5909, 0.3937, 0.3636, 0.3149, 0.4545, 0.3149, 0.4091, 0.3937, 0.4091, 0.3937, 0.5, 0.3937, 0.4545, 0.4724, 0.4091, 0.3937, 0.4545, 0.3149, 0.5, 0.3937, 0.4545, 0.3149, 0.5455, 0.3149, 0.5, 0.3937, 0.5909, 0.3937, 0.6818, 0.3937, 0.6364, 0.4724, 0.5909, 0.3937, 0.6364, 0.3149, 0.6818, 0.3937, 0.6364, 0.3149, 0.7273, 0.3149, 0.6818, 0.3937, 0.7727, 0.3937, 0.8636, 0.3937, 0.8182, 0.4724, 0.7727, 0.3937, 0.8182, 0.3149, 0.8636, 0.3937, 0.8182, 0.3149, 0.9091, 0.3149, 0.8636, 0.3937, 0.04546, 0.3937, 0.1364, 0.3937, 0.09091, 0.4724, 0.04546, 0.3937, 0.09091, 0.3149, 0.1364, 0.3937, 0.09091, 0.3149, 0.1818, 0.3149, 0.1364, 0.3937, 0.2273, 0.3937, 0.3182, 0.3937, 0.2727, 0.4724, 0.2273, 0.3937, 0.2727, 0.3149, 0.3182, 0.3937, 0.2727, 0.3149, 0.3636, 0.3149, 0.3182, 0.3937, 0.4091, 0.2362, 0.4545, 0.3149, 0.3636, 0.3149, 0.4091, 0.2362, 0.5, 0.2362, 0.4545, 0.3149, 0.5, 0.2362, 0.5455, 0.3149, 0.4545, 0.3149, 0.5909, 0.2362, 0.6364, 0.3149, 0.5455, 0.3149, 0.5909, 0.2362, 0.6818, 0.2362, 0.6364, 0.3149, 0.6818, 0.2362, 0.7273, 0.3149, 0.6364, 0.3149, 0.7727, 0.2362, 0.8182, 0.3149, 0.7273, 0.3149, 0.7727, 0.2362, 0.8636, 0.2362, 0.8182, 0.3149, 0.8636, 0.2362, 0.9091, 0.3149, 0.8182, 0.3149, 0.04546, 0.2362, 0.09091, 0.3149, 0.0, 0.3149, 0.04546, 0.2362, 0.1364, 0.2362, 0.09091, 0.3149, 0.1364, 0.2362, 0.1818, 0.3149, 0.09091, 0.3149, 0.2273, 0.2362, 0.2727, 0.3149, 0.1818, 0.3149, 0.2273, 0.2362, 0.3182, 0.2362, 0.2727, 0.3149, 0.3182, 0.2362, 0.3636, 0.3149, 0.2727, 0.3149, 0.5, 0.2362, 0.5909, 0.2362, 0.5455, 0.3149, 0.5, 0.2362, 0.5455, 0.1575, 0.5909, 0.2362, 0.5455, 0.1575, 0.6364, 0.1575, 0.5909, 0.2362, 0.6818, 0.2362, 0.7727, 0.2362, 0.7273, 0.3149, 0.6818, 0.2362, 0.7273, 0.1575, 0.7727, 0.2362, 0.7273, 0.1575, 0.8182, 0.1575, 0.7727, 0.2362, 0.8636, 0.2362, 0.9545, 0.2362, 0.9091, 0.3149, 0.8636, 0.2362, 0.9091, 0.1575, 0.9545, 0.2362, 0.9091, 0.1575, 1.0, 0.1575, 0.9545, 0.2362, 0.1364, 0.2362, 0.2273, 0.2362, 0.1818, 0.3149, 0.1364, 0.2362, 0.1818, 0.1575, 0.2273, 0.2362, 0.1818, 0.1575, 0.2727, 0.1575, 0.2273, 0.2362, 0.3182, 0.2362, 0.4091, 0.2362, 0.3636, 0.3149, 0.3182, 0.2362, 0.3636, 0.1575, 0.4091, 0.2362, 0.3636, 0.1575, 0.4545, 0.1575, 0.4091, 0.2362, 0.5, 0.07873, 0.5455, 0.1575, 0.4545, 0.1575, 0.5, 0.07873, 0.5909, 0.07873, 0.5455, 0.1575, 0.5909, 0.07873, 0.6364, 0.1575, 0.5455, 0.1575, 0.6818, 0.07873, 0.7273, 0.1575, 0.6364, 0.1575, 0.6818, 0.07873, 0.7727, 0.07873, 0.7273, 0.1575, 0.7727, 0.07873, 0.8182, 0.1575, 0.7273, 0.1575, 0.8636, 0.07873, 0.9091, 0.1575, 0.8182, 0.1575, 0.8636, 0.07873, 0.9545, 0.07873, 0.9091, 0.1575, 0.9545, 0.07873, 1.0, 0.1575, 0.9091, 0.1575, 0.3636, 0.1575, 0.4091, 0.07873, 0.4545, 0.1575, 0.3636, 0.1575, 0.3182, 0.07873, 0.4091, 0.07873, 0.3182, 0.07873, 0.3636, 0.0, 0.4091, 0.07873, 0.1364, 0.07873, 0.1818, 0.1575, 0.09091, 0.1575, 0.1364, 0.07873, 0.2273, 0.07873, 0.1818, 0.1575, 0.2273, 0.07873, 0.2727, 0.1575, 0.1818, 0.1575])
me_icosphere_004.materials.append(mat_material_004)
me_icosphere_004.update()
me_icosphere_005 = bpy.data.meshes.new('Icosphere.005')
me_icosphere_005.from_pydata([(0.0, 0.0, -0.72), (0.521, -0.3785, -0.322), (-0.199, -0.6125, -0.322), (-0.644, 0.0, -0.322), (-0.199, 0.6125, -0.322), (0.521, 0.3785, -0.322), (0.199, -0.6125, 0.322), (-0.521, -0.3785, 0.322), (-0.521, 0.3785, 0.322), (0.199, 0.6125, 0.322), (0.644, 0.0, 0.322), (0.0, 0.0, 0.72), (-0.117, -0.36, -0.6125), (0.3062, -0.2225, -0.6125), (0.1893, -0.5825, -0.3785), (0.6125, 0.0, -0.3785), (0.3062, 0.2225, -0.6125), (-0.3785, 0.0, -0.6125), (-0.4955, -0.36, -0.3785), (-0.117, 0.36, -0.6125), (-0.4955, 0.36, -0.3785), (0.1893, 0.5825, -0.3785), (0.6848, -0.2225, 0.0), (0.6848, 0.2225, 0.0), (0.0, -0.72, 0.0), (0.4232, -0.5825, 0.0), (-0.6848, -0.2225, 0.0), (-0.4232, -0.5825, 0.0), (-0.4232, 0.5825, 0.0), (-0.6848, 0.2225, 0.0), (0.4232, 0.5825, 0.0), (0.0, 0.72, 0.0), (0.4955, -0.36, 0.3785), (-0.1893, -0.5825, 0.3785), (-0.6125, 0.0, 0.3785), (-0.1893, 0.5825, 0.3785), (0.4955, 0.36, 0.3785), (0.117, -0.36, 0.6125), (0.3785, 0.0, 0.6125), (-0.3062, -0.2225, 0.6125), (-0.3062, 0.2225, 0.6125), (0.117, 0.36, 0.6125)], [], [(0, 13, 12), (1, 13, 15), (0, 12, 17), (0, 17, 19), (0, 19, 16), (1, 15, 22), (2, 14, 24), (3, 18, 26), (4, 20, 28), (5, 21, 30), (1, 22, 25), (2, 24, 27), (3, 26, 29), (4, 28, 31), (5, 30, 23), (6, 32, 37), (7, 33, 39), (8, 34, 40), (9, 35, 41), (10, 36, 38), (38, 41, 11), (38, 36, 41), (36, 9, 41), (41, 40, 11), (41, 35, 40), (35, 8, 40), (40, 39, 11), (40, 34, 39), (34, 7, 39), (39, 37, 11), (39, 33, 37), (33, 6, 37), (37, 38, 11), (37, 32, 38), (32, 10, 38), (23, 36, 10), (23, 30, 36), (30, 9, 36), (31, 35, 9), (31, 28, 35), (28, 8, 35), (29, 34, 8), (29, 26, 34), (26, 7, 34), (27, 33, 7), (27, 24, 33), (24, 6, 33), (25, 32, 6), (25, 22, 32), (22, 10, 32), (30, 31, 9), (30, 21, 31), (21, 4, 31), (28, 29, 8), (28, 20, 29), (20, 3, 29), (26, 27, 7), (26, 18, 27), (18, 2, 27), (24, 25, 6), (24, 14, 25), (14, 1, 25), (22, 23, 10), (22, 15, 23), (15, 5, 23), (16, 21, 5), (16, 19, 21), (19, 4, 21), (19, 20, 4), (19, 17, 20), (17, 3, 20), (17, 18, 3), (17, 12, 18), (12, 2, 18), (15, 16, 5), (15, 13, 16), (13, 0, 16), (12, 14, 2), (12, 13, 14), (13, 1, 14)])
_uv = me_icosphere_005.uv_layers.new(name='UVMap')
_uv.uv.foreach_set('vector', [0.1818, 0.0, 0.2273, 0.07873, 0.1364, 0.07873, 0.2727, 0.1575, 0.3182, 0.07873, 0.3636, 0.1575, 0.9091, 0.0, 0.9545, 0.07873, 0.8636, 0.07873, 0.7273, 0.0, 0.7727, 0.07873, 0.6818, 0.07873, 0.5455, 0.0, 0.5909, 0.07873, 0.5, 0.07873, 0.2727, 0.1575, 0.3636, 0.1575, 0.3182, 0.2362, 0.09091, 0.1575, 0.1818, 0.1575, 0.1364, 0.2362, 0.8182, 0.1575, 0.9091, 0.1575, 0.8636, 0.2362, 0.6364, 0.1575, 0.7273, 0.1575, 0.6818, 0.2362, 0.4545, 0.1575, 0.5455, 0.1575, 0.5, 0.2362, 0.2727, 0.1575, 0.3182, 0.2362, 0.2273, 0.2362, 0.09091, 0.1575, 0.1364, 0.2362, 0.04546, 0.2362, 0.8182, 0.1575, 0.8636, 0.2362, 0.7727, 0.2362, 0.6364, 0.1575, 0.6818, 0.2362, 0.5909, 0.2362, 0.4545, 0.1575, 0.5, 0.2362, 0.4091, 0.2362, 0.1818, 0.3149, 0.2727, 0.3149, 0.2273, 0.3937, 0.0, 0.3149, 0.09091, 0.3149, 0.04546, 0.3937, 0.7273, 0.3149, 0.8182, 0.3149, 0.7727, 0.3937, 0.5455, 0.3149, 0.6364, 0.3149, 0.5909, 0.3937, 0.3636, 0.3149, 0.4545, 0.3149, 0.4091, 0.3937, 0.4091, 0.3937, 0.5, 0.3937, 0.4545, 0.4724, 0.4091, 0.3937, 0.4545, 0.3149, 0.5, 0.3937, 0.4545, 0.3149, 0.5455, 0.3149, 0.5, 0.3937, 0.5909, 0.3937, 0.6818, 0.3937, 0.6364, 0.4724, 0.5909, 0.3937, 0.6364, 0.3149, 0.6818, 0.3937, 0.6364, 0.3149, 0.7273, 0.3149, 0.6818, 0.3937, 0.7727, 0.3937, 0.8636, 0.3937, 0.8182, 0.4724, 0.7727, 0.3937, 0.8182, 0.3149, 0.8636, 0.3937, 0.8182, 0.3149, 0.9091, 0.3149, 0.8636, 0.3937, 0.04546, 0.3937, 0.1364, 0.3937, 0.09091, 0.4724, 0.04546, 0.3937, 0.09091, 0.3149, 0.1364, 0.3937, 0.09091, 0.3149, 0.1818, 0.3149, 0.1364, 0.3937, 0.2273, 0.3937, 0.3182, 0.3937, 0.2727, 0.4724, 0.2273, 0.3937, 0.2727, 0.3149, 0.3182, 0.3937, 0.2727, 0.3149, 0.3636, 0.3149, 0.3182, 0.3937, 0.4091, 0.2362, 0.4545, 0.3149, 0.3636, 0.3149, 0.4091, 0.2362, 0.5, 0.2362, 0.4545, 0.3149, 0.5, 0.2362, 0.5455, 0.3149, 0.4545, 0.3149, 0.5909, 0.2362, 0.6364, 0.3149, 0.5455, 0.3149, 0.5909, 0.2362, 0.6818, 0.2362, 0.6364, 0.3149, 0.6818, 0.2362, 0.7273, 0.3149, 0.6364, 0.3149, 0.7727, 0.2362, 0.8182, 0.3149, 0.7273, 0.3149, 0.7727, 0.2362, 0.8636, 0.2362, 0.8182, 0.3149, 0.8636, 0.2362, 0.9091, 0.3149, 0.8182, 0.3149, 0.04546, 0.2362, 0.09091, 0.3149, 0.0, 0.3149, 0.04546, 0.2362, 0.1364, 0.2362, 0.09091, 0.3149, 0.1364, 0.2362, 0.1818, 0.3149, 0.09091, 0.3149, 0.2273, 0.2362, 0.2727, 0.3149, 0.1818, 0.3149, 0.2273, 0.2362, 0.3182, 0.2362, 0.2727, 0.3149, 0.3182, 0.2362, 0.3636, 0.3149, 0.2727, 0.3149, 0.5, 0.2362, 0.5909, 0.2362, 0.5455, 0.3149, 0.5, 0.2362, 0.5455, 0.1575, 0.5909, 0.2362, 0.5455, 0.1575, 0.6364, 0.1575, 0.5909, 0.2362, 0.6818, 0.2362, 0.7727, 0.2362, 0.7273, 0.3149, 0.6818, 0.2362, 0.7273, 0.1575, 0.7727, 0.2362, 0.7273, 0.1575, 0.8182, 0.1575, 0.7727, 0.2362, 0.8636, 0.2362, 0.9545, 0.2362, 0.9091, 0.3149, 0.8636, 0.2362, 0.9091, 0.1575, 0.9545, 0.2362, 0.9091, 0.1575, 1.0, 0.1575, 0.9545, 0.2362, 0.1364, 0.2362, 0.2273, 0.2362, 0.1818, 0.3149, 0.1364, 0.2362, 0.1818, 0.1575, 0.2273, 0.2362, 0.1818, 0.1575, 0.2727, 0.1575, 0.2273, 0.2362, 0.3182, 0.2362, 0.4091, 0.2362, 0.3636, 0.3149, 0.3182, 0.2362, 0.3636, 0.1575, 0.4091, 0.2362, 0.3636, 0.1575, 0.4545, 0.1575, 0.4091, 0.2362, 0.5, 0.07873, 0.5455, 0.1575, 0.4545, 0.1575, 0.5, 0.07873, 0.5909, 0.07873, 0.5455, 0.1575, 0.5909, 0.07873, 0.6364, 0.1575, 0.5455, 0.1575, 0.6818, 0.07873, 0.7273, 0.1575, 0.6364, 0.1575, 0.6818, 0.07873, 0.7727, 0.07873, 0.7273, 0.1575, 0.7727, 0.07873, 0.8182, 0.1575, 0.7273, 0.1575, 0.8636, 0.07873, 0.9091, 0.1575, 0.8182, 0.1575, 0.8636, 0.07873, 0.9545, 0.07873, 0.9091, 0.1575, 0.9545, 0.07873, 1.0, 0.1575, 0.9091, 0.1575, 0.3636, 0.1575, 0.4091, 0.07873, 0.4545, 0.1575, 0.3636, 0.1575, 0.3182, 0.07873, 0.4091, 0.07873, 0.3182, 0.07873, 0.3636, 0.0, 0.4091, 0.07873, 0.1364, 0.07873, 0.1818, 0.1575, 0.09091, 0.1575, 0.1364, 0.07873, 0.2273, 0.07873, 0.1818, 0.1575, 0.2273, 0.07873, 0.2727, 0.1575, 0.1818, 0.1575])
me_icosphere_005.materials.append(mat_material_005)
me_icosphere_005.update()
me_icosphere_006 = bpy.data.meshes.new('Icosphere.006')
me_icosphere_006.from_pydata([(0.0, 0.0, -0.72), (0.521, -0.3785, -0.322), (-0.199, -0.6125, -0.322), (-0.644, 0.0, -0.322), (-0.199, 0.6125, -0.322), (0.521, 0.3785, -0.322), (0.199, -0.6125, 0.322), (-0.521, -0.3785, 0.322), (-0.521, 0.3785, 0.322), (0.199, 0.6125, 0.322), (0.644, 0.0, 0.322), (0.0, 0.0, 0.72), (-0.117, -0.36, -0.6125), (0.3062, -0.2225, -0.6125), (0.1893, -0.5825, -0.3785), (0.6125, 0.0, -0.3785), (0.3062, 0.2225, -0.6125), (-0.3785, 0.0, -0.6125), (-0.4955, -0.36, -0.3785), (-0.117, 0.36, -0.6125), (-0.4955, 0.36, -0.3785), (0.1893, 0.5825, -0.3785), (0.6848, -0.2225, 0.0), (0.6848, 0.2225, 0.0), (0.0, -0.72, 0.0), (0.4232, -0.5825, 0.0), (-0.6848, -0.2225, 0.0), (-0.4232, -0.5825, 0.0), (-0.4232, 0.5825, 0.0), (-0.6848, 0.2225, 0.0), (0.4232, 0.5825, 0.0), (0.0, 0.72, 0.0), (0.4955, -0.36, 0.3785), (-0.1893, -0.5825, 0.3785), (-0.6125, 0.0, 0.3785), (-0.1893, 0.5825, 0.3785), (0.4955, 0.36, 0.3785), (0.117, -0.36, 0.6125), (0.3785, 0.0, 0.6125), (-0.3062, -0.2225, 0.6125), (-0.3062, 0.2225, 0.6125), (0.117, 0.36, 0.6125)], [], [(0, 13, 12), (1, 13, 15), (0, 12, 17), (0, 17, 19), (0, 19, 16), (1, 15, 22), (2, 14, 24), (3, 18, 26), (4, 20, 28), (5, 21, 30), (1, 22, 25), (2, 24, 27), (3, 26, 29), (4, 28, 31), (5, 30, 23), (6, 32, 37), (7, 33, 39), (8, 34, 40), (9, 35, 41), (10, 36, 38), (38, 41, 11), (38, 36, 41), (36, 9, 41), (41, 40, 11), (41, 35, 40), (35, 8, 40), (40, 39, 11), (40, 34, 39), (34, 7, 39), (39, 37, 11), (39, 33, 37), (33, 6, 37), (37, 38, 11), (37, 32, 38), (32, 10, 38), (23, 36, 10), (23, 30, 36), (30, 9, 36), (31, 35, 9), (31, 28, 35), (28, 8, 35), (29, 34, 8), (29, 26, 34), (26, 7, 34), (27, 33, 7), (27, 24, 33), (24, 6, 33), (25, 32, 6), (25, 22, 32), (22, 10, 32), (30, 31, 9), (30, 21, 31), (21, 4, 31), (28, 29, 8), (28, 20, 29), (20, 3, 29), (26, 27, 7), (26, 18, 27), (18, 2, 27), (24, 25, 6), (24, 14, 25), (14, 1, 25), (22, 23, 10), (22, 15, 23), (15, 5, 23), (16, 21, 5), (16, 19, 21), (19, 4, 21), (19, 20, 4), (19, 17, 20), (17, 3, 20), (17, 18, 3), (17, 12, 18), (12, 2, 18), (15, 16, 5), (15, 13, 16), (13, 0, 16), (12, 14, 2), (12, 13, 14), (13, 1, 14)])
_uv = me_icosphere_006.uv_layers.new(name='UVMap')
_uv.uv.foreach_set('vector', [0.1818, 0.0, 0.2273, 0.07873, 0.1364, 0.07873, 0.2727, 0.1575, 0.3182, 0.07873, 0.3636, 0.1575, 0.9091, 0.0, 0.9545, 0.07873, 0.8636, 0.07873, 0.7273, 0.0, 0.7727, 0.07873, 0.6818, 0.07873, 0.5455, 0.0, 0.5909, 0.07873, 0.5, 0.07873, 0.2727, 0.1575, 0.3636, 0.1575, 0.3182, 0.2362, 0.09091, 0.1575, 0.1818, 0.1575, 0.1364, 0.2362, 0.8182, 0.1575, 0.9091, 0.1575, 0.8636, 0.2362, 0.6364, 0.1575, 0.7273, 0.1575, 0.6818, 0.2362, 0.4545, 0.1575, 0.5455, 0.1575, 0.5, 0.2362, 0.2727, 0.1575, 0.3182, 0.2362, 0.2273, 0.2362, 0.09091, 0.1575, 0.1364, 0.2362, 0.04546, 0.2362, 0.8182, 0.1575, 0.8636, 0.2362, 0.7727, 0.2362, 0.6364, 0.1575, 0.6818, 0.2362, 0.5909, 0.2362, 0.4545, 0.1575, 0.5, 0.2362, 0.4091, 0.2362, 0.1818, 0.3149, 0.2727, 0.3149, 0.2273, 0.3937, 0.0, 0.3149, 0.09091, 0.3149, 0.04546, 0.3937, 0.7273, 0.3149, 0.8182, 0.3149, 0.7727, 0.3937, 0.5455, 0.3149, 0.6364, 0.3149, 0.5909, 0.3937, 0.3636, 0.3149, 0.4545, 0.3149, 0.4091, 0.3937, 0.4091, 0.3937, 0.5, 0.3937, 0.4545, 0.4724, 0.4091, 0.3937, 0.4545, 0.3149, 0.5, 0.3937, 0.4545, 0.3149, 0.5455, 0.3149, 0.5, 0.3937, 0.5909, 0.3937, 0.6818, 0.3937, 0.6364, 0.4724, 0.5909, 0.3937, 0.6364, 0.3149, 0.6818, 0.3937, 0.6364, 0.3149, 0.7273, 0.3149, 0.6818, 0.3937, 0.7727, 0.3937, 0.8636, 0.3937, 0.8182, 0.4724, 0.7727, 0.3937, 0.8182, 0.3149, 0.8636, 0.3937, 0.8182, 0.3149, 0.9091, 0.3149, 0.8636, 0.3937, 0.04546, 0.3937, 0.1364, 0.3937, 0.09091, 0.4724, 0.04546, 0.3937, 0.09091, 0.3149, 0.1364, 0.3937, 0.09091, 0.3149, 0.1818, 0.3149, 0.1364, 0.3937, 0.2273, 0.3937, 0.3182, 0.3937, 0.2727, 0.4724, 0.2273, 0.3937, 0.2727, 0.3149, 0.3182, 0.3937, 0.2727, 0.3149, 0.3636, 0.3149, 0.3182, 0.3937, 0.4091, 0.2362, 0.4545, 0.3149, 0.3636, 0.3149, 0.4091, 0.2362, 0.5, 0.2362, 0.4545, 0.3149, 0.5, 0.2362, 0.5455, 0.3149, 0.4545, 0.3149, 0.5909, 0.2362, 0.6364, 0.3149, 0.5455, 0.3149, 0.5909, 0.2362, 0.6818, 0.2362, 0.6364, 0.3149, 0.6818, 0.2362, 0.7273, 0.3149, 0.6364, 0.3149, 0.7727, 0.2362, 0.8182, 0.3149, 0.7273, 0.3149, 0.7727, 0.2362, 0.8636, 0.2362, 0.8182, 0.3149, 0.8636, 0.2362, 0.9091, 0.3149, 0.8182, 0.3149, 0.04546, 0.2362, 0.09091, 0.3149, 0.0, 0.3149, 0.04546, 0.2362, 0.1364, 0.2362, 0.09091, 0.3149, 0.1364, 0.2362, 0.1818, 0.3149, 0.09091, 0.3149, 0.2273, 0.2362, 0.2727, 0.3149, 0.1818, 0.3149, 0.2273, 0.2362, 0.3182, 0.2362, 0.2727, 0.3149, 0.3182, 0.2362, 0.3636, 0.3149, 0.2727, 0.3149, 0.5, 0.2362, 0.5909, 0.2362, 0.5455, 0.3149, 0.5, 0.2362, 0.5455, 0.1575, 0.5909, 0.2362, 0.5455, 0.1575, 0.6364, 0.1575, 0.5909, 0.2362, 0.6818, 0.2362, 0.7727, 0.2362, 0.7273, 0.3149, 0.6818, 0.2362, 0.7273, 0.1575, 0.7727, 0.2362, 0.7273, 0.1575, 0.8182, 0.1575, 0.7727, 0.2362, 0.8636, 0.2362, 0.9545, 0.2362, 0.9091, 0.3149, 0.8636, 0.2362, 0.9091, 0.1575, 0.9545, 0.2362, 0.9091, 0.1575, 1.0, 0.1575, 0.9545, 0.2362, 0.1364, 0.2362, 0.2273, 0.2362, 0.1818, 0.3149, 0.1364, 0.2362, 0.1818, 0.1575, 0.2273, 0.2362, 0.1818, 0.1575, 0.2727, 0.1575, 0.2273, 0.2362, 0.3182, 0.2362, 0.4091, 0.2362, 0.3636, 0.3149, 0.3182, 0.2362, 0.3636, 0.1575, 0.4091, 0.2362, 0.3636, 0.1575, 0.4545, 0.1575, 0.4091, 0.2362, 0.5, 0.07873, 0.5455, 0.1575, 0.4545, 0.1575, 0.5, 0.07873, 0.5909, 0.07873, 0.5455, 0.1575, 0.5909, 0.07873, 0.6364, 0.1575, 0.5455, 0.1575, 0.6818, 0.07873, 0.7273, 0.1575, 0.6364, 0.1575, 0.6818, 0.07873, 0.7727, 0.07873, 0.7273, 0.1575, 0.7727, 0.07873, 0.8182, 0.1575, 0.7273, 0.1575, 0.8636, 0.07873, 0.9091, 0.1575, 0.8182, 0.1575, 0.8636, 0.07873, 0.9545, 0.07873, 0.9091, 0.1575, 0.9545, 0.07873, 1.0, 0.1575, 0.9091, 0.1575, 0.3636, 0.1575, 0.4091, 0.07873, 0.4545, 0.1575, 0.3636, 0.1575, 0.3182, 0.07873, 0.4091, 0.07873, 0.3182, 0.07873, 0.3636, 0.0, 0.4091, 0.07873, 0.1364, 0.07873, 0.1818, 0.1575, 0.09091, 0.1575, 0.1364, 0.07873, 0.2273, 0.07873, 0.1818, 0.1575, 0.2273, 0.07873, 0.2727, 0.1575, 0.1818, 0.1575])
me_icosphere_006.materials.append(mat_material_009)
me_icosphere_006.update()
me_icosphere_007 = bpy.data.meshes.new('Icosphere.007')
me_icosphere_007.from_pydata([(0.0, 0.0, -0.72), (0.521, -0.3785, -0.322), (-0.199, -0.6125, -0.322), (-0.644, 0.0, -0.322), (-0.199, 0.6125, -0.322), (0.521, 0.3785, -0.322), (0.199, -0.6125, 0.322), (-0.521, -0.3785, 0.322), (-0.521, 0.3785, 0.322), (0.199, 0.6125, 0.322), (0.644, 0.0, 0.322), (0.0, 0.0, 0.72), (-0.117, -0.36, -0.6125), (0.3062, -0.2225, -0.6125), (0.1893, -0.5825, -0.3785), (0.6125, 0.0, -0.3785), (0.3062, 0.2225, -0.6125), (-0.3785, 0.0, -0.6125), (-0.4955, -0.36, -0.3785), (-0.117, 0.36, -0.6125), (-0.4955, 0.36, -0.3785), (0.1893, 0.5825, -0.3785), (0.6848, -0.2225, 0.0), (0.6848, 0.2225, 0.0), (0.0, -0.72, 0.0), (0.4232, -0.5825, 0.0), (-0.6848, -0.2225, 0.0), (-0.4232, -0.5825, 0.0), (-0.4232, 0.5825, 0.0), (-0.6848, 0.2225, 0.0), (0.4232, 0.5825, 0.0), (0.0, 0.72, 0.0), (0.4955, -0.36, 0.3785), (-0.1893, -0.5825, 0.3785), (-0.6125, 0.0, 0.3785), (-0.1893, 0.5825, 0.3785), (0.4955, 0.36, 0.3785), (0.117, -0.36, 0.6125), (0.3785, 0.0, 0.6125), (-0.3062, -0.2225, 0.6125), (-0.3062, 0.2225, 0.6125), (0.117, 0.36, 0.6125)], [], [(0, 13, 12), (1, 13, 15), (0, 12, 17), (0, 17, 19), (0, 19, 16), (1, 15, 22), (2, 14, 24), (3, 18, 26), (4, 20, 28), (5, 21, 30), (1, 22, 25), (2, 24, 27), (3, 26, 29), (4, 28, 31), (5, 30, 23), (6, 32, 37), (7, 33, 39), (8, 34, 40), (9, 35, 41), (10, 36, 38), (38, 41, 11), (38, 36, 41), (36, 9, 41), (41, 40, 11), (41, 35, 40), (35, 8, 40), (40, 39, 11), (40, 34, 39), (34, 7, 39), (39, 37, 11), (39, 33, 37), (33, 6, 37), (37, 38, 11), (37, 32, 38), (32, 10, 38), (23, 36, 10), (23, 30, 36), (30, 9, 36), (31, 35, 9), (31, 28, 35), (28, 8, 35), (29, 34, 8), (29, 26, 34), (26, 7, 34), (27, 33, 7), (27, 24, 33), (24, 6, 33), (25, 32, 6), (25, 22, 32), (22, 10, 32), (30, 31, 9), (30, 21, 31), (21, 4, 31), (28, 29, 8), (28, 20, 29), (20, 3, 29), (26, 27, 7), (26, 18, 27), (18, 2, 27), (24, 25, 6), (24, 14, 25), (14, 1, 25), (22, 23, 10), (22, 15, 23), (15, 5, 23), (16, 21, 5), (16, 19, 21), (19, 4, 21), (19, 20, 4), (19, 17, 20), (17, 3, 20), (17, 18, 3), (17, 12, 18), (12, 2, 18), (15, 16, 5), (15, 13, 16), (13, 0, 16), (12, 14, 2), (12, 13, 14), (13, 1, 14)])
_uv = me_icosphere_007.uv_layers.new(name='UVMap')
_uv.uv.foreach_set('vector', [0.1818, 0.0, 0.2273, 0.07873, 0.1364, 0.07873, 0.2727, 0.1575, 0.3182, 0.07873, 0.3636, 0.1575, 0.9091, 0.0, 0.9545, 0.07873, 0.8636, 0.07873, 0.7273, 0.0, 0.7727, 0.07873, 0.6818, 0.07873, 0.5455, 0.0, 0.5909, 0.07873, 0.5, 0.07873, 0.2727, 0.1575, 0.3636, 0.1575, 0.3182, 0.2362, 0.09091, 0.1575, 0.1818, 0.1575, 0.1364, 0.2362, 0.8182, 0.1575, 0.9091, 0.1575, 0.8636, 0.2362, 0.6364, 0.1575, 0.7273, 0.1575, 0.6818, 0.2362, 0.4545, 0.1575, 0.5455, 0.1575, 0.5, 0.2362, 0.2727, 0.1575, 0.3182, 0.2362, 0.2273, 0.2362, 0.09091, 0.1575, 0.1364, 0.2362, 0.04546, 0.2362, 0.8182, 0.1575, 0.8636, 0.2362, 0.7727, 0.2362, 0.6364, 0.1575, 0.6818, 0.2362, 0.5909, 0.2362, 0.4545, 0.1575, 0.5, 0.2362, 0.4091, 0.2362, 0.1818, 0.3149, 0.2727, 0.3149, 0.2273, 0.3937, 0.0, 0.3149, 0.09091, 0.3149, 0.04546, 0.3937, 0.7273, 0.3149, 0.8182, 0.3149, 0.7727, 0.3937, 0.5455, 0.3149, 0.6364, 0.3149, 0.5909, 0.3937, 0.3636, 0.3149, 0.4545, 0.3149, 0.4091, 0.3937, 0.4091, 0.3937, 0.5, 0.3937, 0.4545, 0.4724, 0.4091, 0.3937, 0.4545, 0.3149, 0.5, 0.3937, 0.4545, 0.3149, 0.5455, 0.3149, 0.5, 0.3937, 0.5909, 0.3937, 0.6818, 0.3937, 0.6364, 0.4724, 0.5909, 0.3937, 0.6364, 0.3149, 0.6818, 0.3937, 0.6364, 0.3149, 0.7273, 0.3149, 0.6818, 0.3937, 0.7727, 0.3937, 0.8636, 0.3937, 0.8182, 0.4724, 0.7727, 0.3937, 0.8182, 0.3149, 0.8636, 0.3937, 0.8182, 0.3149, 0.9091, 0.3149, 0.8636, 0.3937, 0.04546, 0.3937, 0.1364, 0.3937, 0.09091, 0.4724, 0.04546, 0.3937, 0.09091, 0.3149, 0.1364, 0.3937, 0.09091, 0.3149, 0.1818, 0.3149, 0.1364, 0.3937, 0.2273, 0.3937, 0.3182, 0.3937, 0.2727, 0.4724, 0.2273, 0.3937, 0.2727, 0.3149, 0.3182, 0.3937, 0.2727, 0.3149, 0.3636, 0.3149, 0.3182, 0.3937, 0.4091, 0.2362, 0.4545, 0.3149, 0.3636, 0.3149, 0.4091, 0.2362, 0.5, 0.2362, 0.4545, 0.3149, 0.5, 0.2362, 0.5455, 0.3149, 0.4545, 0.3149, 0.5909, 0.2362, 0.6364, 0.3149, 0.5455, 0.3149, 0.5909, 0.2362, 0.6818, 0.2362, 0.6364, 0.3149, 0.6818, 0.2362, 0.7273, 0.3149, 0.6364, 0.3149, 0.7727, 0.2362, 0.8182, 0.3149, 0.7273, 0.3149, 0.7727, 0.2362, 0.8636, 0.2362, 0.8182, 0.3149, 0.8636, 0.2362, 0.9091, 0.3149, 0.8182, 0.3149, 0.04546, 0.2362, 0.09091, 0.3149, 0.0, 0.3149, 0.04546, 0.2362, 0.1364, 0.2362, 0.09091, 0.3149, 0.1364, 0.2362, 0.1818, 0.3149, 0.09091, 0.3149, 0.2273, 0.2362, 0.2727, 0.3149, 0.1818, 0.3149, 0.2273, 0.2362, 0.3182, 0.2362, 0.2727, 0.3149, 0.3182, 0.2362, 0.3636, 0.3149, 0.2727, 0.3149, 0.5, 0.2362, 0.5909, 0.2362, 0.5455, 0.3149, 0.5, 0.2362, 0.5455, 0.1575, 0.5909, 0.2362, 0.5455, 0.1575, 0.6364, 0.1575, 0.5909, 0.2362, 0.6818, 0.2362, 0.7727, 0.2362, 0.7273, 0.3149, 0.6818, 0.2362, 0.7273, 0.1575, 0.7727, 0.2362, 0.7273, 0.1575, 0.8182, 0.1575, 0.7727, 0.2362, 0.8636, 0.2362, 0.9545, 0.2362, 0.9091, 0.3149, 0.8636, 0.2362, 0.9091, 0.1575, 0.9545, 0.2362, 0.9091, 0.1575, 1.0, 0.1575, 0.9545, 0.2362, 0.1364, 0.2362, 0.2273, 0.2362, 0.1818, 0.3149, 0.1364, 0.2362, 0.1818, 0.1575, 0.2273, 0.2362, 0.1818, 0.1575, 0.2727, 0.1575, 0.2273, 0.2362, 0.3182, 0.2362, 0.4091, 0.2362, 0.3636, 0.3149, 0.3182, 0.2362, 0.3636, 0.1575, 0.4091, 0.2362, 0.3636, 0.1575, 0.4545, 0.1575, 0.4091, 0.2362, 0.5, 0.07873, 0.5455, 0.1575, 0.4545, 0.1575, 0.5, 0.07873, 0.5909, 0.07873, 0.5455, 0.1575, 0.5909, 0.07873, 0.6364, 0.1575, 0.5455, 0.1575, 0.6818, 0.07873, 0.7273, 0.1575, 0.6364, 0.1575, 0.6818, 0.07873, 0.7727, 0.07873, 0.7273, 0.1575, 0.7727, 0.07873, 0.8182, 0.1575, 0.7273, 0.1575, 0.8636, 0.07873, 0.9091, 0.1575, 0.8182, 0.1575, 0.8636, 0.07873, 0.9545, 0.07873, 0.9091, 0.1575, 0.9545, 0.07873, 1.0, 0.1575, 0.9091, 0.1575, 0.3636, 0.1575, 0.4091, 0.07873, 0.4545, 0.1575, 0.3636, 0.1575, 0.3182, 0.07873, 0.4091, 0.07873, 0.3182, 0.07873, 0.3636, 0.0, 0.4091, 0.07873, 0.1364, 0.07873, 0.1818, 0.1575, 0.09091, 0.1575, 0.1364, 0.07873, 0.2273, 0.07873, 0.1818, 0.1575, 0.2273, 0.07873, 0.2727, 0.1575, 0.1818, 0.1575])
me_icosphere_007.materials.append(mat_material_010)
me_icosphere_007.update()
me_icosphere_008 = bpy.data.meshes.new('Icosphere.008')
me_icosphere_008.from_pydata([(0.0, 0.0, -0.72), (0.521, -0.3785, -0.322), (-0.199, -0.6125, -0.322), (-0.644, 0.0, -0.322), (-0.199, 0.6125, -0.322), (0.521, 0.3785, -0.322), (0.199, -0.6125, 0.322), (-0.521, -0.3785, 0.322), (-0.521, 0.3785, 0.322), (0.199, 0.6125, 0.322), (0.644, 0.0, 0.322), (0.0, 0.0, 0.72), (-0.117, -0.36, -0.6125), (0.3062, -0.2225, -0.6125), (0.1893, -0.5825, -0.3785), (0.6125, 0.0, -0.3785), (0.3062, 0.2225, -0.6125), (-0.3785, 0.0, -0.6125), (-0.4955, -0.36, -0.3785), (-0.117, 0.36, -0.6125), (-0.4955, 0.36, -0.3785), (0.1893, 0.5825, -0.3785), (0.6848, -0.2225, 0.0), (0.6848, 0.2225, 0.0), (0.0, -0.72, 0.0), (0.4232, -0.5825, 0.0), (-0.6848, -0.2225, 0.0), (-0.4232, -0.5825, 0.0), (-0.4232, 0.5825, 0.0), (-0.6848, 0.2225, 0.0), (0.4232, 0.5825, 0.0), (0.0, 0.72, 0.0), (0.4955, -0.36, 0.3785), (-0.1893, -0.5825, 0.3785), (-0.6125, 0.0, 0.3785), (-0.1893, 0.5825, 0.3785), (0.4955, 0.36, 0.3785), (0.117, -0.36, 0.6125), (0.3785, 0.0, 0.6125), (-0.3062, -0.2225, 0.6125), (-0.3062, 0.2225, 0.6125), (0.117, 0.36, 0.6125)], [], [(0, 13, 12), (1, 13, 15), (0, 12, 17), (0, 17, 19), (0, 19, 16), (1, 15, 22), (2, 14, 24), (3, 18, 26), (4, 20, 28), (5, 21, 30), (1, 22, 25), (2, 24, 27), (3, 26, 29), (4, 28, 31), (5, 30, 23), (6, 32, 37), (7, 33, 39), (8, 34, 40), (9, 35, 41), (10, 36, 38), (38, 41, 11), (38, 36, 41), (36, 9, 41), (41, 40, 11), (41, 35, 40), (35, 8, 40), (40, 39, 11), (40, 34, 39), (34, 7, 39), (39, 37, 11), (39, 33, 37), (33, 6, 37), (37, 38, 11), (37, 32, 38), (32, 10, 38), (23, 36, 10), (23, 30, 36), (30, 9, 36), (31, 35, 9), (31, 28, 35), (28, 8, 35), (29, 34, 8), (29, 26, 34), (26, 7, 34), (27, 33, 7), (27, 24, 33), (24, 6, 33), (25, 32, 6), (25, 22, 32), (22, 10, 32), (30, 31, 9), (30, 21, 31), (21, 4, 31), (28, 29, 8), (28, 20, 29), (20, 3, 29), (26, 27, 7), (26, 18, 27), (18, 2, 27), (24, 25, 6), (24, 14, 25), (14, 1, 25), (22, 23, 10), (22, 15, 23), (15, 5, 23), (16, 21, 5), (16, 19, 21), (19, 4, 21), (19, 20, 4), (19, 17, 20), (17, 3, 20), (17, 18, 3), (17, 12, 18), (12, 2, 18), (15, 16, 5), (15, 13, 16), (13, 0, 16), (12, 14, 2), (12, 13, 14), (13, 1, 14)])
_uv = me_icosphere_008.uv_layers.new(name='UVMap')
_uv.uv.foreach_set('vector', [0.1818, 0.0, 0.2273, 0.07873, 0.1364, 0.07873, 0.2727, 0.1575, 0.3182, 0.07873, 0.3636, 0.1575, 0.9091, 0.0, 0.9545, 0.07873, 0.8636, 0.07873, 0.7273, 0.0, 0.7727, 0.07873, 0.6818, 0.07873, 0.5455, 0.0, 0.5909, 0.07873, 0.5, 0.07873, 0.2727, 0.1575, 0.3636, 0.1575, 0.3182, 0.2362, 0.09091, 0.1575, 0.1818, 0.1575, 0.1364, 0.2362, 0.8182, 0.1575, 0.9091, 0.1575, 0.8636, 0.2362, 0.6364, 0.1575, 0.7273, 0.1575, 0.6818, 0.2362, 0.4545, 0.1575, 0.5455, 0.1575, 0.5, 0.2362, 0.2727, 0.1575, 0.3182, 0.2362, 0.2273, 0.2362, 0.09091, 0.1575, 0.1364, 0.2362, 0.04546, 0.2362, 0.8182, 0.1575, 0.8636, 0.2362, 0.7727, 0.2362, 0.6364, 0.1575, 0.6818, 0.2362, 0.5909, 0.2362, 0.4545, 0.1575, 0.5, 0.2362, 0.4091, 0.2362, 0.1818, 0.3149, 0.2727, 0.3149, 0.2273, 0.3937, 0.0, 0.3149, 0.09091, 0.3149, 0.04546, 0.3937, 0.7273, 0.3149, 0.8182, 0.3149, 0.7727, 0.3937, 0.5455, 0.3149, 0.6364, 0.3149, 0.5909, 0.3937, 0.3636, 0.3149, 0.4545, 0.3149, 0.4091, 0.3937, 0.4091, 0.3937, 0.5, 0.3937, 0.4545, 0.4724, 0.4091, 0.3937, 0.4545, 0.3149, 0.5, 0.3937, 0.4545, 0.3149, 0.5455, 0.3149, 0.5, 0.3937, 0.5909, 0.3937, 0.6818, 0.3937, 0.6364, 0.4724, 0.5909, 0.3937, 0.6364, 0.3149, 0.6818, 0.3937, 0.6364, 0.3149, 0.7273, 0.3149, 0.6818, 0.3937, 0.7727, 0.3937, 0.8636, 0.3937, 0.8182, 0.4724, 0.7727, 0.3937, 0.8182, 0.3149, 0.8636, 0.3937, 0.8182, 0.3149, 0.9091, 0.3149, 0.8636, 0.3937, 0.04546, 0.3937, 0.1364, 0.3937, 0.09091, 0.4724, 0.04546, 0.3937, 0.09091, 0.3149, 0.1364, 0.3937, 0.09091, 0.3149, 0.1818, 0.3149, 0.1364, 0.3937, 0.2273, 0.3937, 0.3182, 0.3937, 0.2727, 0.4724, 0.2273, 0.3937, 0.2727, 0.3149, 0.3182, 0.3937, 0.2727, 0.3149, 0.3636, 0.3149, 0.3182, 0.3937, 0.4091, 0.2362, 0.4545, 0.3149, 0.3636, 0.3149, 0.4091, 0.2362, 0.5, 0.2362, 0.4545, 0.3149, 0.5, 0.2362, 0.5455, 0.3149, 0.4545, 0.3149, 0.5909, 0.2362, 0.6364, 0.3149, 0.5455, 0.3149, 0.5909, 0.2362, 0.6818, 0.2362, 0.6364, 0.3149, 0.6818, 0.2362, 0.7273, 0.3149, 0.6364, 0.3149, 0.7727, 0.2362, 0.8182, 0.3149, 0.7273, 0.3149, 0.7727, 0.2362, 0.8636, 0.2362, 0.8182, 0.3149, 0.8636, 0.2362, 0.9091, 0.3149, 0.8182, 0.3149, 0.04546, 0.2362, 0.09091, 0.3149, 0.0, 0.3149, 0.04546, 0.2362, 0.1364, 0.2362, 0.09091, 0.3149, 0.1364, 0.2362, 0.1818, 0.3149, 0.09091, 0.3149, 0.2273, 0.2362, 0.2727, 0.3149, 0.1818, 0.3149, 0.2273, 0.2362, 0.3182, 0.2362, 0.2727, 0.3149, 0.3182, 0.2362, 0.3636, 0.3149, 0.2727, 0.3149, 0.5, 0.2362, 0.5909, 0.2362, 0.5455, 0.3149, 0.5, 0.2362, 0.5455, 0.1575, 0.5909, 0.2362, 0.5455, 0.1575, 0.6364, 0.1575, 0.5909, 0.2362, 0.6818, 0.2362, 0.7727, 0.2362, 0.7273, 0.3149, 0.6818, 0.2362, 0.7273, 0.1575, 0.7727, 0.2362, 0.7273, 0.1575, 0.8182, 0.1575, 0.7727, 0.2362, 0.8636, 0.2362, 0.9545, 0.2362, 0.9091, 0.3149, 0.8636, 0.2362, 0.9091, 0.1575, 0.9545, 0.2362, 0.9091, 0.1575, 1.0, 0.1575, 0.9545, 0.2362, 0.1364, 0.2362, 0.2273, 0.2362, 0.1818, 0.3149, 0.1364, 0.2362, 0.1818, 0.1575, 0.2273, 0.2362, 0.1818, 0.1575, 0.2727, 0.1575, 0.2273, 0.2362, 0.3182, 0.2362, 0.4091, 0.2362, 0.3636, 0.3149, 0.3182, 0.2362, 0.3636, 0.1575, 0.4091, 0.2362, 0.3636, 0.1575, 0.4545, 0.1575, 0.4091, 0.2362, 0.5, 0.07873, 0.5455, 0.1575, 0.4545, 0.1575, 0.5, 0.07873, 0.5909, 0.07873, 0.5455, 0.1575, 0.5909, 0.07873, 0.6364, 0.1575, 0.5455, 0.1575, 0.6818, 0.07873, 0.7273, 0.1575, 0.6364, 0.1575, 0.6818, 0.07873, 0.7727, 0.07873, 0.7273, 0.1575, 0.7727, 0.07873, 0.8182, 0.1575, 0.7273, 0.1575, 0.8636, 0.07873, 0.9091, 0.1575, 0.8182, 0.1575, 0.8636, 0.07873, 0.9545, 0.07873, 0.9091, 0.1575, 0.9545, 0.07873, 1.0, 0.1575, 0.9091, 0.1575, 0.3636, 0.1575, 0.4091, 0.07873, 0.4545, 0.1575, 0.3636, 0.1575, 0.3182, 0.07873, 0.4091, 0.07873, 0.3182, 0.07873, 0.3636, 0.0, 0.4091, 0.07873, 0.1364, 0.07873, 0.1818, 0.1575, 0.09091, 0.1575, 0.1364, 0.07873, 0.2273, 0.07873, 0.1818, 0.1575, 0.2273, 0.07873, 0.2727, 0.1575, 0.1818, 0.1575])
me_icosphere_008.materials.append(mat_material_008)
me_icosphere_008.update()
me_icosphere_009 = bpy.data.meshes.new('Icosphere.009')
me_icosphere_009.from_pydata([(0.0, 0.0, -0.72), (0.521, -0.3785, -0.322), (-0.199, -0.6125, -0.322), (-0.644, 0.0, -0.322), (-0.199, 0.6125, -0.322), (0.521, 0.3785, -0.322), (0.199, -0.6125, 0.322), (-0.521, -0.3785, 0.322), (-0.521, 0.3785, 0.322), (0.199, 0.6125, 0.322), (0.644, 0.0, 0.322), (0.0, 0.0, 0.72), (-0.117, -0.36, -0.6125), (0.3062, -0.2225, -0.6125), (0.1893, -0.5825, -0.3785), (0.6125, 0.0, -0.3785), (0.3062, 0.2225, -0.6125), (-0.3785, 0.0, -0.6125), (-0.4955, -0.36, -0.3785), (-0.117, 0.36, -0.6125), (-0.4955, 0.36, -0.3785), (0.1893, 0.5825, -0.3785), (0.6848, -0.2225, 0.0), (0.6848, 0.2225, 0.0), (0.0, -0.72, 0.0), (0.4232, -0.5825, 0.0), (-0.6848, -0.2225, 0.0), (-0.4232, -0.5825, 0.0), (-0.4232, 0.5825, 0.0), (-0.6848, 0.2225, 0.0), (0.4232, 0.5825, 0.0), (0.0, 0.72, 0.0), (0.4955, -0.36, 0.3785), (-0.1893, -0.5825, 0.3785), (-0.6125, 0.0, 0.3785), (-0.1893, 0.5825, 0.3785), (0.4955, 0.36, 0.3785), (0.117, -0.36, 0.6125), (0.3785, 0.0, 0.6125), (-0.3062, -0.2225, 0.6125), (-0.3062, 0.2225, 0.6125), (0.117, 0.36, 0.6125)], [], [(0, 13, 12), (1, 13, 15), (0, 12, 17), (0, 17, 19), (0, 19, 16), (1, 15, 22), (2, 14, 24), (3, 18, 26), (4, 20, 28), (5, 21, 30), (1, 22, 25), (2, 24, 27), (3, 26, 29), (4, 28, 31), (5, 30, 23), (6, 32, 37), (7, 33, 39), (8, 34, 40), (9, 35, 41), (10, 36, 38), (38, 41, 11), (38, 36, 41), (36, 9, 41), (41, 40, 11), (41, 35, 40), (35, 8, 40), (40, 39, 11), (40, 34, 39), (34, 7, 39), (39, 37, 11), (39, 33, 37), (33, 6, 37), (37, 38, 11), (37, 32, 38), (32, 10, 38), (23, 36, 10), (23, 30, 36), (30, 9, 36), (31, 35, 9), (31, 28, 35), (28, 8, 35), (29, 34, 8), (29, 26, 34), (26, 7, 34), (27, 33, 7), (27, 24, 33), (24, 6, 33), (25, 32, 6), (25, 22, 32), (22, 10, 32), (30, 31, 9), (30, 21, 31), (21, 4, 31), (28, 29, 8), (28, 20, 29), (20, 3, 29), (26, 27, 7), (26, 18, 27), (18, 2, 27), (24, 25, 6), (24, 14, 25), (14, 1, 25), (22, 23, 10), (22, 15, 23), (15, 5, 23), (16, 21, 5), (16, 19, 21), (19, 4, 21), (19, 20, 4), (19, 17, 20), (17, 3, 20), (17, 18, 3), (17, 12, 18), (12, 2, 18), (15, 16, 5), (15, 13, 16), (13, 0, 16), (12, 14, 2), (12, 13, 14), (13, 1, 14)])
_uv = me_icosphere_009.uv_layers.new(name='UVMap')
_uv.uv.foreach_set('vector', [0.1818, 0.0, 0.2273, 0.07873, 0.1364, 0.07873, 0.2727, 0.1575, 0.3182, 0.07873, 0.3636, 0.1575, 0.9091, 0.0, 0.9545, 0.07873, 0.8636, 0.07873, 0.7273, 0.0, 0.7727, 0.07873, 0.6818, 0.07873, 0.5455, 0.0, 0.5909, 0.07873, 0.5, 0.07873, 0.2727, 0.1575, 0.3636, 0.1575, 0.3182, 0.2362, 0.09091, 0.1575, 0.1818, 0.1575, 0.1364, 0.2362, 0.8182, 0.1575, 0.9091, 0.1575, 0.8636, 0.2362, 0.6364, 0.1575, 0.7273, 0.1575, 0.6818, 0.2362, 0.4545, 0.1575, 0.5455, 0.1575, 0.5, 0.2362, 0.2727, 0.1575, 0.3182, 0.2362, 0.2273, 0.2362, 0.09091, 0.1575, 0.1364, 0.2362, 0.04546, 0.2362, 0.8182, 0.1575, 0.8636, 0.2362, 0.7727, 0.2362, 0.6364, 0.1575, 0.6818, 0.2362, 0.5909, 0.2362, 0.4545, 0.1575, 0.5, 0.2362, 0.4091, 0.2362, 0.1818, 0.3149, 0.2727, 0.3149, 0.2273, 0.3937, 0.0, 0.3149, 0.09091, 0.3149, 0.04546, 0.3937, 0.7273, 0.3149, 0.8182, 0.3149, 0.7727, 0.3937, 0.5455, 0.3149, 0.6364, 0.3149, 0.5909, 0.3937, 0.3636, 0.3149, 0.4545, 0.3149, 0.4091, 0.3937, 0.4091, 0.3937, 0.5, 0.3937, 0.4545, 0.4724, 0.4091, 0.3937, 0.4545, 0.3149, 0.5, 0.3937, 0.4545, 0.3149, 0.5455, 0.3149, 0.5, 0.3937, 0.5909, 0.3937, 0.6818, 0.3937, 0.6364, 0.4724, 0.5909, 0.3937, 0.6364, 0.3149, 0.6818, 0.3937, 0.6364, 0.3149, 0.7273, 0.3149, 0.6818, 0.3937, 0.7727, 0.3937, 0.8636, 0.3937, 0.8182, 0.4724, 0.7727, 0.3937, 0.8182, 0.3149, 0.8636, 0.3937, 0.8182, 0.3149, 0.9091, 0.3149, 0.8636, 0.3937, 0.04546, 0.3937, 0.1364, 0.3937, 0.09091, 0.4724, 0.04546, 0.3937, 0.09091, 0.3149, 0.1364, 0.3937, 0.09091, 0.3149, 0.1818, 0.3149, 0.1364, 0.3937, 0.2273, 0.3937, 0.3182, 0.3937, 0.2727, 0.4724, 0.2273, 0.3937, 0.2727, 0.3149, 0.3182, 0.3937, 0.2727, 0.3149, 0.3636, 0.3149, 0.3182, 0.3937, 0.4091, 0.2362, 0.4545, 0.3149, 0.3636, 0.3149, 0.4091, 0.2362, 0.5, 0.2362, 0.4545, 0.3149, 0.5, 0.2362, 0.5455, 0.3149, 0.4545, 0.3149, 0.5909, 0.2362, 0.6364, 0.3149, 0.5455, 0.3149, 0.5909, 0.2362, 0.6818, 0.2362, 0.6364, 0.3149, 0.6818, 0.2362, 0.7273, 0.3149, 0.6364, 0.3149, 0.7727, 0.2362, 0.8182, 0.3149, 0.7273, 0.3149, 0.7727, 0.2362, 0.8636, 0.2362, 0.8182, 0.3149, 0.8636, 0.2362, 0.9091, 0.3149, 0.8182, 0.3149, 0.04546, 0.2362, 0.09091, 0.3149, 0.0, 0.3149, 0.04546, 0.2362, 0.1364, 0.2362, 0.09091, 0.3149, 0.1364, 0.2362, 0.1818, 0.3149, 0.09091, 0.3149, 0.2273, 0.2362, 0.2727, 0.3149, 0.1818, 0.3149, 0.2273, 0.2362, 0.3182, 0.2362, 0.2727, 0.3149, 0.3182, 0.2362, 0.3636, 0.3149, 0.2727, 0.3149, 0.5, 0.2362, 0.5909, 0.2362, 0.5455, 0.3149, 0.5, 0.2362, 0.5455, 0.1575, 0.5909, 0.2362, 0.5455, 0.1575, 0.6364, 0.1575, 0.5909, 0.2362, 0.6818, 0.2362, 0.7727, 0.2362, 0.7273, 0.3149, 0.6818, 0.2362, 0.7273, 0.1575, 0.7727, 0.2362, 0.7273, 0.1575, 0.8182, 0.1575, 0.7727, 0.2362, 0.8636, 0.2362, 0.9545, 0.2362, 0.9091, 0.3149, 0.8636, 0.2362, 0.9091, 0.1575, 0.9545, 0.2362, 0.9091, 0.1575, 1.0, 0.1575, 0.9545, 0.2362, 0.1364, 0.2362, 0.2273, 0.2362, 0.1818, 0.3149, 0.1364, 0.2362, 0.1818, 0.1575, 0.2273, 0.2362, 0.1818, 0.1575, 0.2727, 0.1575, 0.2273, 0.2362, 0.3182, 0.2362, 0.4091, 0.2362, 0.3636, 0.3149, 0.3182, 0.2362, 0.3636, 0.1575, 0.4091, 0.2362, 0.3636, 0.1575, 0.4545, 0.1575, 0.4091, 0.2362, 0.5, 0.07873, 0.5455, 0.1575, 0.4545, 0.1575, 0.5, 0.07873, 0.5909, 0.07873, 0.5455, 0.1575, 0.5909, 0.07873, 0.6364, 0.1575, 0.5455, 0.1575, 0.6818, 0.07873, 0.7273, 0.1575, 0.6364, 0.1575, 0.6818, 0.07873, 0.7727, 0.07873, 0.7273, 0.1575, 0.7727, 0.07873, 0.8182, 0.1575, 0.7273, 0.1575, 0.8636, 0.07873, 0.9091, 0.1575, 0.8182, 0.1575, 0.8636, 0.07873, 0.9545, 0.07873, 0.9091, 0.1575, 0.9545, 0.07873, 1.0, 0.1575, 0.9091, 0.1575, 0.3636, 0.1575, 0.4091, 0.07873, 0.4545, 0.1575, 0.3636, 0.1575, 0.3182, 0.07873, 0.4091, 0.07873, 0.3182, 0.07873, 0.3636, 0.0, 0.4091, 0.07873, 0.1364, 0.07873, 0.1818, 0.1575, 0.09091, 0.1575, 0.1364, 0.07873, 0.2273, 0.07873, 0.1818, 0.1575, 0.2273, 0.07873, 0.2727, 0.1575, 0.1818, 0.1575])
me_icosphere_009.materials.append(mat_material_007)
me_icosphere_009.update()

# ---- objects
ob_cube = bpy.data.objects.new('Cube', me_cube)
ob_icosphere = bpy.data.objects.new('Icosphere', me_icosphere)
ob_icosphere_001 = bpy.data.objects.new('Icosphere.001', me_icosphere_001)
ob_icosphere_002 = bpy.data.objects.new('Icosphere.002', me_icosphere_002)
ob_icosphere_003 = bpy.data.objects.new('Icosphere.003', me_icosphere_003)
ob_icosphere_004 = bpy.data.objects.new('Icosphere.004', me_icosphere_004)
ob_icosphere_005 = bpy.data.objects.new('Icosphere.005', me_icosphere_005)
ob_icosphere_006 = bpy.data.objects.new('Icosphere.006', me_icosphere_006)
ob_icosphere_007 = bpy.data.objects.new('Icosphere.007', me_icosphere_007)
ob_icosphere_008 = bpy.data.objects.new('Icosphere.008', me_icosphere_008)
ob_icosphere_009 = bpy.data.objects.new('Icosphere.009', me_icosphere_009)

# ---- transforms, parenting, visibility, modifiers, constraints
ob_cube.location = (0.0, 0.0, 0.0)
ob_cube.lock_rotations_4d = False
ob_cube.empty_display_type = 'ARROWS'
ob_cube.lineart.crease_threshold = 0.0
_m = ob_cube.modifiers.new('Skin', 'SKIN')
ob_icosphere.location = (-3.099, 0.0, 3.085)
ob_icosphere_001.location = (-1.891, -0.9593, 3.108)
ob_icosphere_001.scale = (1.392, 1.392, 1.392)
ob_icosphere_002.location = (-1.277, 0.1172, 3.83)
ob_icosphere_002.scale = (0.7003, 0.7003, 0.7003)
ob_icosphere_003.location = (-0.8936, 1.293, 3.617)
ob_icosphere_003.scale = (1.355, 1.355, 1.355)
ob_icosphere_004.location = (-2.787, 0.5995, 3.379)
ob_icosphere_004.scale = (-0.6004, -0.6004, -0.6004)
ob_icosphere_005.location = (-2.316, 2.086, 3.379)
ob_icosphere_005.scale = (-0.9439, -0.9439, -0.9439)
ob_icosphere_006.location = (0.554, 2.086, 2.819)
ob_icosphere_006.scale = (-0.9439, -0.9439, -0.9439)
ob_icosphere_007.location = (1.128, 1.097, 2.599)
ob_icosphere_007.scale = (-0.4418, -0.4418, -0.4418)
ob_icosphere_008.location = (1.358, 1.218, 3.159)
ob_icosphere_008.scale = (-0.7203, -0.7203, -0.7203)
ob_icosphere_009.location = (0.6321, 0.4504, 3.991)
ob_icosphere_009.scale = (-1.11, -1.11, -1.11)

# ---- collection membership
col_collection.objects.link(ob_cube)
col_collection.objects.link(ob_icosphere)
col_collection.objects.link(ob_icosphere_001)
col_collection.objects.link(ob_icosphere_002)
col_collection.objects.link(ob_icosphere_003)
col_collection.objects.link(ob_icosphere_004)
col_collection.objects.link(ob_icosphere_005)
col_collection.objects.link(ob_icosphere_006)
col_collection.objects.link(ob_icosphere_007)
col_collection.objects.link(ob_icosphere_008)
col_collection.objects.link(ob_icosphere_009)

# ---- scene / render settings (as saved in the file)
scene.frame_start = 1; scene.frame_end = 250; scene.frame_set(1)
scene.render.engine = 'BLENDER_EEVEE_NEXT'
scene.cycles.sampling_pattern = 'TABULATED_SOBOL'
scene.eevee.ray_tracing_options.trace_max_roughness = 0.0
bpy.context.view_layer.update()

# ---- added for rendering (the .blend has no active camera and no usable light): camera, sun
cam_auto = bpy.data.cameras.new('AutoCamera')
cam_auto.lens = 50.0
cam_auto.sensor_width = 36.0
cam_auto.clip_end = 1000.0
ob_auto_camera = bpy.data.objects.new('AutoCamera', cam_auto)
scene.collection.objects.link(ob_auto_camera)
ob_auto_camera.location = (7.25916, -9.46857, 8.8743)
ob_auto_camera.rotation_euler = (1.09748, -7.21219e-08, 0.694738)
scene.camera = ob_auto_camera
light_auto_sun = bpy.data.lights.new('AutoSun', 'SUN')
light_auto_sun.energy = 3.0
light_auto_sun.angle = 0.0523599
ob_auto_sun = bpy.data.objects.new('AutoSun', light_auto_sun)
scene.collection.objects.link(ob_auto_sun)
ob_auto_sun.rotation_euler = (0.872665, 0.174533, 0.523599)
bpy.context.view_layer.update()
